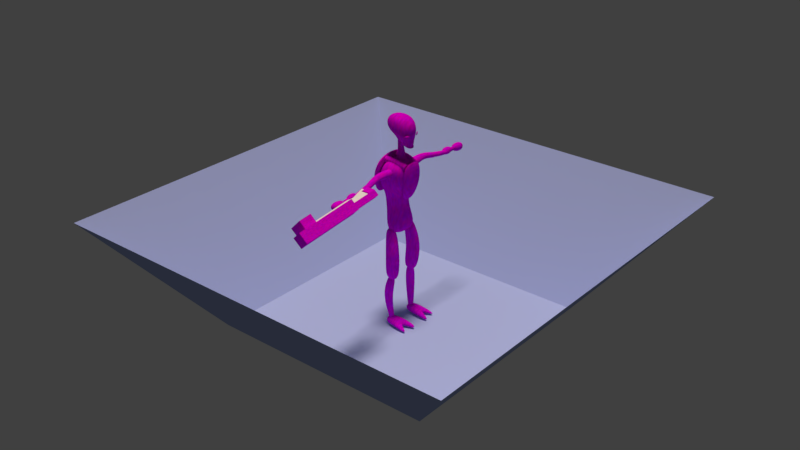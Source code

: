 # Source: alien.blend  (saved by Blender 2.78.0; exported with 4.5.12 LTS)
import bpy
from mathutils import Matrix  # noqa: F401  (used for matrix-valued properties, if any)

bpy.ops.wm.read_factory_settings(use_empty=True)
scene = bpy.context.scene
scene.name = 'Scene'

# ---- collections
col_collection_1 = bpy.data.collections.new('Collection 1'); scene.collection.children.link(col_collection_1)

# ---- images (referenced by path relative to the original .blend; pixels are not part of the script)
import os
ASSET_DIR = os.environ.get("B2B_ASSET_DIR", "")  # directory of the original .blend (textures are referenced by path, not embedded)
HERE = os.path.dirname(os.path.abspath(__file__))  # packed textures are extracted next to this script under _unpacked/

def load_image(name, relpath, width, height, colorspace="sRGB"):
    """Load a texture the original file referenced (path relative to the .blend, or extracted next to this script)."""
    p = next((c for c in (os.path.join(HERE, relpath), os.path.join(ASSET_DIR, relpath)) if relpath and os.path.exists(c)), "")
    if p:
        img = bpy.data.images.load(p, check_existing=True)
        img.name = name
    else:  # same state as the original file: an image datablock whose file is absent (Cycles renders it pink)
        img = bpy.data.images.new(name, width, height)
        img.source = "FILE"
        img.filepath = "//" + (relpath or name)
    img.colorspace_settings.name = colorspace
    return img
img_untitled_001 = load_image('Untitled.001', 'alien.png', 1024, 1024, 'sRGB')
img_aliengunbase = load_image('aliengunbase', 'aliengunbase.png', 1024, 1024, 'sRGB')
img_aliengun = load_image('aliengun', 'aliengun.png', 1024, 1024, 'sRGB')
img_untitled = load_image('Untitled', 'alienbase.png', 1024, 1024, 'sRGB')
img_untitled_002 = load_image('Untitled.002', 'alien.png', 1024, 1024, 'sRGB')

# ---- materials (node trees are filled in below, after node groups)
mat_material_001 = bpy.data.materials.new('Material.001')
mat_material_001.alpha_threshold = 0.0
mat_material_001.roughness = 0.5
mat_aliengun = bpy.data.materials.new('aliengun')
mat_aliengun.alpha_threshold = 0.0
mat_aliengun.roughness = 0.5
mat_aliengun.line_color = (0.0, 0.0, 0.0, 1.0)
mat_alien = bpy.data.materials.new('alien')
mat_alien.alpha_threshold = 0.0
mat_alien.roughness = 0.5
mat_alien.line_color = (0.0, 0.0, 0.0, 1.0)

# ---- material node trees
mat_material_001.use_nodes = True; mat_material_001.node_tree.nodes.clear()
_N = mat_material_001.node_tree.nodes; _L = mat_material_001.node_tree.links
n0 = _N.new('ShaderNodeOutputMaterial'); n0.name = 'Material Output'; n0.location = (300, 300)
n1 = _N.new('ShaderNodeBsdfDiffuse'); n1.name = 'Diffuse BSDF'; n1.location = (-8, 319)
n1.inputs[0].default_value = (0.3918, 0.4782, 0.8, 1.0)
n2 = _N.new('ShaderNodeTexImage'); n2.name = 'Image Texture'; n2.location = (85, 112)
n2.width = 140
n2.image = img_untitled_001
_L.new(n1.outputs[0], n0.inputs[0])
n0.is_active_output = True
mat_aliengun.use_nodes = True; mat_aliengun.node_tree.nodes.clear()
_N = mat_aliengun.node_tree.nodes; _L = mat_aliengun.node_tree.links
n0 = _N.new('ShaderNodeTexNoise'); n0.name = 'Noise Texture'; n0.location = (-520, 129)
n0.inputs[2].default_value = 32.9
n0.inputs[3].default_value = 5.8
n1 = _N.new('ShaderNodeMix'); n1.name = 'Mix'; n1.location = (-249, 332)
n1.data_type = 'RGBA'
n1.blend_type = 'MULTIPLY'
n1.inputs[0].default_value = 0.6727
n2 = _N.new('ShaderNodeBsdfDiffuse'); n2.name = 'Diffuse BSDF'; n2.location = (2, 337)
n3 = _N.new('ShaderNodeOutputMaterial'); n3.name = 'Material Output'; n3.location = (300, 300)
n4 = _N.new('ShaderNodeTexImage'); n4.name = 'Image Texture'; n4.location = (-504, 391)
n4.width = 140
n4.image = img_aliengunbase
n5 = _N.new('ShaderNodeTexImage'); n5.name = 'Image Texture.001'; n5.location = (-6, 86)
n5.width = 140
n5.image = img_aliengun
_L.new(n2.outputs[0], n3.inputs[0])
_L.new(n4.outputs[0], n1.inputs[6])
_L.new(n1.outputs[2], n2.inputs[0])
_L.new(n0.outputs[1], n1.inputs[7])
n3.is_active_output = True
mat_alien.use_nodes = True; mat_alien.node_tree.nodes.clear()
_N = mat_alien.node_tree.nodes; _L = mat_alien.node_tree.links
n0 = _N.new('ShaderNodeTexNoise'); n0.name = 'Noise Texture'; n0.location = (-520, 129)
n0.inputs[2].default_value = 32.9
n0.inputs[3].default_value = 5.8
n1 = _N.new('ShaderNodeMix'); n1.name = 'Mix'; n1.location = (-249, 332)
n1.data_type = 'RGBA'
n1.blend_type = 'MULTIPLY'
n1.inputs[0].default_value = 0.6727
n2 = _N.new('ShaderNodeOutputMaterial'); n2.name = 'Material Output'; n2.location = (300, 300)
n3 = _N.new('ShaderNodeBsdfDiffuse'); n3.name = 'Diffuse BSDF'; n3.location = (2, 337)
n4 = _N.new('ShaderNodeTexImage'); n4.name = 'Image Texture'; n4.location = (-504, 391)
n4.width = 140
n4.image = img_untitled
n5 = _N.new('ShaderNodeTexImage'); n5.name = 'Image Texture.001'; n5.location = (-6, 86)
n5.width = 140
n5.image = img_untitled_002
_L.new(n3.outputs[0], n2.inputs[0])
_L.new(n4.outputs[0], n1.inputs[6])
_L.new(n1.outputs[2], n3.inputs[0])
_L.new(n0.outputs[1], n1.inputs[7])
n2.is_active_output = True

# ---- world
world_world = bpy.data.worlds.new('World'); scene.world = world_world
world_world.color = (0.05088, 0.05088, 0.05088)
world_world.use_sun_shadow = False
world_world.sun_shadow_jitter_overblur = 0.0
world_world.cycles.sampling_method = 'MANUAL'

# ---- lights
light_hemi = bpy.data.lights.new('Hemi', 'SUN')
light_hemi.color = (1.0, 0.8213, 0.6938)
light_hemi.transmission_factor = 0.0
light_hemi.angle = 0.1993
light_hemi.energy = 2.6
light_hemi.shadow_buffer_clip_start = 0.5
light_hemi.shadow_soft_size = 0.1
light_hemi.shadow_cascade_max_distance = 1000.0

# ---- meshes
me_plane = bpy.data.meshes.new('Plane')
me_plane.from_pydata([(-0.752, -0.752, 0.0), (0.752, -0.752, 0.0), (-0.752, 0.752, 0.0), (0.752, 0.752, 0.0), (-1.34, 1.34, 0.7395), (-1.34, -1.34, 0.7395), (1.34, -1.34, 0.7395), (1.34, 1.34, 0.7395)], [], [(0, 1, 3, 2), (1, 6, 7, 3), (2, 4, 5, 0), (3, 7, 4, 2), (0, 5, 6, 1)])
me_plane.materials.append(mat_material_001)
me_plane.use_remesh_preserve_volume = False
me_plane.use_remesh_preserve_attributes = False
me_plane.use_mirror_vertex_groups = False
me_plane.update()
me_cube_002 = bpy.data.meshes.new('Cube.002')
me_cube_002.from_pydata([(0.6401, -4.984, 10.08), (1.135, -4.927, 9.59), (0.1454, -4.927, 9.59), (0.6401, -4.87, 9.099), (0.6401, -9.023, 9.611), (1.135, -8.966, 9.119), (0.1454, -8.966, 9.119), (0.6401, -8.909, 8.628), (0.7847, -3.261, 10.06), (1.055, -3.229, 9.788), (0.5142, -3.229, 9.788), (0.7847, -3.198, 9.519), (0.7847, -5.134, 9.839), (1.055, -5.102, 9.57), (0.5142, -5.102, 9.57), (0.7847, -5.071, 9.301), (0.5142, -3.69, 9.734), (0.7847, -3.659, 9.466), (0.7847, -3.721, 10.0), (1.055, -3.69, 9.734), (0.01919, -3.229, 9.788), (0.2897, -3.261, 10.06), (0.2897, -3.198, 9.519), (0.01919, -3.69, 9.734), (0.2897, -3.659, 9.466), (0.2897, -3.721, 10.0), (0.09482, -7.592, 10.01), (0.8163, -7.509, 9.289), (-0.6266, -7.509, 9.289), (0.09482, -7.425, 8.573), (0.09482, -8.434, 9.908), (0.8163, -8.351, 9.191), (-0.6266, -8.351, 9.191), (0.09482, -8.267, 8.474)], [], [(0, 1, 3, 2), (2, 3, 7, 6), (6, 7, 5, 4), (4, 5, 1, 0), (2, 6, 4, 0), (7, 3, 1, 5), (8, 9, 11, 10), (16, 17, 15, 14), (18, 19, 9, 8), (16, 14, 12, 18), (17, 11, 9, 19), (15, 17, 19, 13), (18, 8, 21, 25), (12, 13, 19, 18), (10, 11, 22, 20), (20, 23, 25, 21), (20, 22, 24, 23), (17, 16, 23, 24), (16, 18, 25, 23), (11, 17, 24, 22), (8, 10, 20, 21), (26, 27, 29, 28), (28, 29, 33, 32), (32, 33, 31, 30), (30, 31, 27, 26), (28, 32, 30, 26), (33, 29, 27, 31)])
_uv = me_cube_002.uv_layers.new(name='UVMap')
_uv.uv.foreach_set('vector', [1.0, 0.9688, 0.8594, 0.9688, 0.8594, 0.8281, 1.0, 0.8281, 0.3125, 0.01562, 0.4375, 0.01562, 0.4375, 0.7812, 0.3125, 0.7812, 0.7188, 0.9688, 0.7188, 0.8281, 0.8594, 0.8281, 0.8594, 0.9688, 0.3125, 0.01562, 0.1875, 0.01562, 0.1875, 0.7812, 0.3125, 0.7812, 0.5625, 0.01562, 0.5625, 0.7812, 0.4375, 0.7812, 0.4375, 0.01562, 0.0625, 0.01562, 0.0625, 0.7812, 0.1875, 0.7812, 0.1875, 0.01562, 0.6406, 0.7812, 0.7031, 0.7812, 0.7031, 0.8438, 0.6406, 0.8438, 0.9219, 0.3125, 1.0, 0.3125, 1.0, 0.5781, 0.9219, 0.5781, 0.6406, 0.125, 0.5781, 0.125, 0.5781, 0.03125, 0.6406, 0.03125, 0.9219, 0.2969, 0.9219, 0.01562, 1.0, 0.01562, 1.0, 0.2969, 0.6406, 0.6875, 0.6406, 0.7656, 0.5781, 0.7656, 0.5781, 0.6875, 0.6406, 0.4062, 0.6406, 0.6875, 0.5781, 0.6875, 0.5781, 0.4062, 0.6406, 0.125, 0.6406, 0.03125, 0.7031, 0.03125, 0.7031, 0.125, 0.6406, 0.4062, 0.5781, 0.4062, 0.5781, 0.125, 0.6406, 0.125, 0.6406, 0.8438, 0.7031, 0.8438, 0.6406, 0.9062, 0.5781, 0.9062, 0.5312, 0.7969, 0.5312, 0.8906, 0.4531, 0.8906, 0.4531, 0.7969, 0.4531, 0.9062, 0.5312, 0.9062, 0.5312, 0.9844, 0.4531, 0.9844, 0.1094, 0.9531, 0.0625, 0.8906, 0.0625, 0.7969, 0.1094, 0.8438, 0.0625, 0.8906, 0.01562, 0.9531, 0.01562, 0.8438, 0.0625, 0.7969, 0.6406, 0.7656, 0.6406, 0.6875, 0.7031, 0.6875, 0.7031, 0.7656, 0.6406, 0.7812, 0.6406, 0.8438, 0.5781, 0.9062, 0.5781, 0.8438, 0.9062, 0.2031, 0.7188, 0.2031, 0.7188, 0.0, 0.9062, 0.0, 0.875, 0.625, 0.875, 0.8281, 0.7188, 0.8281, 0.7188, 0.625, 0.9062, 0.2188, 0.9062, 0.4062, 0.7188, 0.4062, 0.7188, 0.2188, 0.2812, 0.7969, 0.2812, 1.0, 0.125, 1.0, 0.125, 0.7969, 0.4531, 1.0, 0.2969, 1.0, 0.2969, 0.7969, 0.4531, 0.7969, 0.7188, 0.4219, 0.875, 0.4219, 0.875, 0.6094, 0.7188, 0.6094])
me_cube_002.materials.append(mat_aliengun)
me_cube_002.use_remesh_preserve_volume = False
me_cube_002.use_remesh_preserve_attributes = False
me_cube_002.use_mirror_vertex_groups = False
me_cube_002.update()
me_cube_001 = bpy.data.meshes.new('Cube.001')
me_cube_001.from_pydata([(-9.164, -0.7667, 0.06832), (-9.117, -0.7667, -0.3516), (-9.164, -0.06777, 0.06832), (-9.117, -0.06777, -0.3516), (-13.48, -0.7667, -0.4154), (-13.43, -0.7667, -0.8353), (-13.48, -0.2215, -0.4154), (-13.43, -0.2215, -0.8353), (-10.58, -0.2215, -0.09108), (-10.54, -0.2215, -0.511), (-10.58, -0.7667, -0.09108), (-10.54, -0.7667, -0.511), (-10.17, -0.3194, -0.04449), (-10.12, -0.7667, -0.4644), (-10.12, -0.3194, -0.4644), (-10.17, -0.7667, -0.04449)], [], [(0, 1, 3, 2), (8, 9, 7, 6), (6, 7, 5, 4), (15, 13, 1, 0), (8, 6, 4, 10), (14, 3, 1, 13), (7, 9, 11, 5), (12, 8, 10, 15), (4, 5, 11, 10), (12, 14, 9, 8), (2, 3, 14, 12), (2, 12, 15, 0), (9, 14, 13, 11), (10, 11, 13, 15)])
me_cube_001.use_remesh_preserve_volume = False
me_cube_001.use_remesh_preserve_attributes = False
me_cube_001.use_mirror_vertex_groups = False
me_cube_001.update()
me_cube = bpy.data.meshes.new('Cube')
me_cube.from_pydata([(0.2424, -0.8548, 12.19), (0.3541, -0.8028, 12.08), (0.5504, -0.7076, 12.09), (0.6351, -0.6644, 12.21), (0.5234, -0.7164, 12.32), (0.327, -0.8116, 12.31), (0.8835, 0.4607, 6.156), (0.8334, -0.4847, 6.144), (0.5615, 0.7075, 7.429), (0.5687, -0.2197, 7.409), (1.264, 0.9674, 9.419), (0.8024, -0.7288, 9.46), (1.157, 0.5689, 10.55), (0.9332, -0.6126, 10.32), (0.362, 0.01875, 3.269), (0.2677, 0.1195, 6.137), (0.8475, 0.7089, 3.269), (0.8294, 0.6336, 6.169), (0.8509, -0.7383, 3.269), (0.8262, -0.4419, 6.192), (1.379, -0.01665, 3.269), (1.25, 0.1226, 6.139), (0.7185, 0.005529, 3.066), (0.8464, 0.2046, 3.066), (0.8616, -0.2269, 3.066), (1.013, -0.01052, 3.066), (0.671, 0.1267, 6.403), (0.8267, 0.31, 6.403), (0.8378, -0.08484, 6.403), (1.018, 0.114, 6.403), (1.316, 0.01162, 6.147), (0.7679, 0.2789, 7.432), (1.331, 0.01162, 9.615), (1.172, 0.01162, 10.57), (0.6504, -0.01279, 0.3186), (0.5452, -0.01841, 3.113), (0.873, 0.2342, 0.3217), (0.8626, 0.4971, 3.057), (0.875, -0.2825, 0.3217), (0.8606, -0.3649, 3.113), (1.114, -0.03204, 0.3217), (1.205, -0.04747, 3.125), (0.7481, -0.01062, 0.2331), (0.8768, 0.1139, 0.2395), (0.8921, -0.1371, 0.2331), (1.045, -0.03346, 0.2331), (0.7944, 0.01321, 3.309), (0.8642, 0.1434, 3.283), (0.8704, -0.134, 3.351), (0.9716, 0.005682, 3.317), (2.827, 0.003647, 9.594), (1.174, 0.02477, 9.617), (2.856, 0.2882, 9.848), (1.218, 0.4581, 10.01), (2.856, -0.3085, 9.849), (1.217, -0.4502, 10.01), (2.887, -0.01095, 10.13), (1.265, 0.004103, 10.43), (0.7548, 0.01657, 9.953), (0.7673, 0.1489, 10.06), (0.7682, -0.1361, 10.07), (0.7827, 0.007419, 10.2), (4.783, -0.01239, 9.422), (3.047, 0.001825, 9.58), (4.807, 0.2317, 9.636), (3.074, 0.272, 9.82), (4.818, -0.1961, 9.638), (3.073, -0.2943, 9.819), (4.833, -0.02491, 9.871), (3.103, -0.01106, 10.08), (4.99, -0.01349, 9.506), (5.001, 0.1145, 9.609), (5.003, -0.1629, 9.621), (5.016, -0.02381, 9.743), (2.94, 0.001536, 9.617), (2.965, -0.2666, 9.835), (2.965, 0.2461, 9.834), (2.991, -0.01058, 10.07), (0.6056, -0.382, 8.763), (0.7642, 0.9238, 8.846), (1.129, 0.2521, 8.813), (0.4535, -0.8326, 0.1278), (0.4341, -0.6859, 0.4156), (0.6666, 0.3479, 0.009302), (0.5956, 0.09978, 0.5507), (1.416, -0.6259, 0.1278), (1.41, -0.5439, 0.4091), (1.177, 0.3673, 0.009302), (1.248, 0.09333, 0.5442), (0.9218, 0.5001, 0.131), (0.9218, 0.2213, 0.6143), (0.9347, -0.729, 0.1278), (0.9218, -0.5704, 0.5802), (4.836, -0.09786, 9.427), (4.86, -0.09497, 9.762), (4.86, 0.238, 9.422), (4.884, 0.2409, 9.758), (5.717, -0.2351, 9.288), (5.656, -0.2281, 9.799), (5.805, 0.1739, 9.278), (5.796, 0.1758, 9.814), (5.317, 0.3345, 9.262), (5.36, 0.3398, 9.874), (5.167, -0.2625, 9.27), (5.21, -0.2572, 9.883), (0.5359, 0.07728, 10.42), (0.2559, 0.1519, 11.87), (0.358, 0.0573, 10.21), (0.1323, -0.000966, 12.12), (0.296, -0.746, 11.37), (0.5706, -0.3631, 13.13), (0.3084, 0.1318, 11.83), (0.5033, 0.2657, 13.23), (0.6482, 0.6797, 12.52), (0.7233, -0.6188, 12.12), (-0.8835, 0.4607, 6.156), (-0.8334, -0.4847, 6.144), (3.003e-10, -0.6472, 6.139), (1.001e-10, 0.66, 6.292), (-0.5615, 0.7075, 7.429), (-0.5687, -0.2197, 7.409), (3.673e-08, -0.4146, 7.327), (3.673e-08, 0.8847, 7.4), (-1.264, 0.9674, 9.419), (-0.8024, -0.7288, 9.46), (0.0, 1.145, 9.513), (7.951e-09, -0.8878, 9.417), (-1.157, 0.5689, 10.55), (-0.9332, -0.6126, 10.32), (0.0, 0.777, 10.66), (0.0, -0.7753, 10.44), (-0.362, 0.01875, 3.269), (-0.2677, 0.1195, 6.137), (-0.8475, 0.7089, 3.269), (-0.8294, 0.6336, 6.169), (-0.8509, -0.7383, 3.269), (-0.8262, -0.4419, 6.192), (-1.379, -0.01665, 3.269), (-1.25, 0.1226, 6.139), (-0.7185, 0.005529, 3.066), (-0.8464, 0.2046, 3.066), (-0.8616, -0.2269, 3.066), (-1.013, -0.01052, 3.066), (-0.671, 0.1267, 6.403), (-0.8267, 0.31, 6.403), (-0.8378, -0.08484, 6.403), (-1.018, 0.114, 6.403), (-1.316, 0.01162, 6.147), (0.0, 0.01162, 5.843), (-0.7679, 0.2789, 7.432), (-1.331, 0.01162, 9.615), (-1.172, 0.01162, 10.57), (0.0, 0.01162, 10.7), (-0.6504, -0.01279, 0.3186), (-0.5452, -0.01841, 3.113), (-0.873, 0.2342, 0.3217), (-0.8626, 0.4971, 3.057), (-0.875, -0.2825, 0.3217), (-0.8606, -0.3649, 3.113), (-1.114, -0.03204, 0.3217), (-1.205, -0.04747, 3.125), (-0.7481, -0.01062, 0.2331), (-0.8768, 0.1139, 0.2395), (-0.8921, -0.1371, 0.2331), (-1.045, -0.03346, 0.2331), (-0.7944, 0.01321, 3.309), (-0.8642, 0.1434, 3.283), (-0.8704, -0.134, 3.351), (-0.9716, 0.005682, 3.317), (-2.827, 0.003742, 9.592), (-1.166, 0.02477, 9.619), (-2.856, 0.2909, 9.847), (-1.21, 0.4581, 10.01), (-2.856, -0.3113, 9.849), (-1.21, -0.4502, 10.01), (-2.887, -0.01099, 10.13), (-1.257, 0.004103, 10.43), (-0.7553, 0.01629, 9.958), (-0.7673, 0.1436, 10.07), (-0.7682, -0.1306, 10.07), (-0.7821, 0.007487, 10.2), (-4.783, -0.01239, 9.422), (-3.046, 0.002063, 9.574), (-4.807, 0.2317, 9.636), (-3.074, 0.2788, 9.82), (-4.807, -0.2251, 9.638), (-3.073, -0.3013, 9.818), (-4.833, -0.02491, 9.871), (-3.103, -0.01114, 10.09), (-4.99, -0.01349, 9.506), (-5.001, 0.1145, 9.609), (-5.003, -0.1629, 9.621), (-5.016, -0.02381, 9.743), (-2.965, 0.2331, 9.835), (-2.99, -0.01041, 10.06), (-2.942, 0.001079, 9.628), (-2.965, -0.2533, 9.835), (1.814e-09, 1.11, 8.816), (-0.6056, -0.382, 8.763), (7.958e-09, -0.5458, 8.653), (-0.7642, 0.9238, 8.846), (-1.129, 0.1571, 8.785), (-0.4535, -0.8326, 0.1278), (-0.4341, -0.6859, 0.4156), (-0.6666, 0.3479, 0.009302), (-0.5956, 0.09978, 0.5507), (-1.416, -0.6259, 0.1278), (-1.41, -0.5439, 0.4091), (-1.177, 0.3673, 0.009302), (-1.248, 0.09333, 0.5442), (-0.9218, 0.5001, 0.131), (-0.9218, 0.2213, 0.6143), (-0.9347, -0.729, 0.1278), (-0.9218, -0.5704, 0.5802), (-4.836, 0.1867, 9.43), (-4.86, -0.1492, 9.427), (-4.86, 0.1853, 9.766), (-4.884, -0.1507, 9.763), (-5.739, 0.2784, 9.272), (-5.698, -0.1829, 9.278), (-5.869, 0.2789, 9.796), (-5.831, -0.1878, 9.789), (-5.326, 0.3486, 9.881), (-5.253, -0.2692, 9.875), (-5.282, 0.3512, 9.269), (-5.21, -0.2666, 9.263), (0.0, -0.3765, 10.17), (0.0, 0.4513, 10.25), (-2.135e-27, 0.5381, 10.48), (-3.553e-09, 0.3406, 12.0), (-2.135e-27, -0.449, 10.32), (-3.553e-09, -0.06638, 11.72), (-0.5359, 0.07728, 10.42), (-0.2559, 0.1519, 11.87), (-0.358, 0.0573, 10.21), (-3.553e-09, 0.06014, 12.17), (-3.553e-09, -0.07165, 12.08), (-0.1323, -0.000966, 12.12), (3.074e-25, -0.9377, 11.33), (2.252e-10, -0.5609, 13.31), (1.18e-08, 0.1695, 11.56), (2.252e-10, 0.3972, 13.41), (-0.296, -0.746, 11.37), (-0.5706, -0.3631, 13.13), (-0.3084, 0.1318, 11.83), (-0.5033, 0.2657, 13.23), (-2.065e-10, -0.9718, 12.12), (6.831e-26, 0.9571, 12.58), (-0.6482, 0.6797, 12.52), (-0.7233, -0.6188, 12.12), (9.296e-09, -1.107, 12.7), (-5.808e-10, 1.042, 13.09), (0.6107, 0.664, 12.9), (0.728, -0.6189, 12.7), (-0.6107, 0.664, 12.9), (-0.728, -0.6189, 12.7), (-1.296e-09, 0.4454, 12.2), (0.4872, 0.2042, 12.2), (0.4385, -0.6491, 11.84), (-1.084e-09, -0.8725, 11.85), (-0.4872, 0.2042, 12.2), (-0.4385, -0.6491, 11.84), (-1.433e-08, 0.2445, 11.11), (0.3011, -0.0179, 11.08), (-1.433e-08, -0.3171, 11.03), (-0.3011, -0.0179, 11.08), (1.002, 0.02364, 9.704), (1.039, 0.3884, 10.03), (1.039, -0.38, 10.03), (1.079, 0.004796, 10.39), (2.068, 0.1776, 9.751), (2.101, 0.4695, 10.01), (2.137, 0.1634, 10.3), (2.101, -0.1423, 10.01), (-1.911, 0.1803, 9.738), (-1.947, 0.5025, 10.03), (-1.987, 0.1647, 10.34), (-1.947, -0.173, 10.03), (-0.9552, 0.02269, 9.76), (-0.9859, 0.3347, 10.03), (-0.9865, -0.3259, 10.04), (-1.021, 0.005335, 10.35), (-0.3723, -0.09129, 4.791), (-1.011, 0.4377, 4.732), (-1.568, -0.1151, 4.839), (-1.01, -0.9085, 4.891), (0.3708, -0.0911, 4.807), (1.011, 0.4392, 4.75), (1.569, -0.1149, 4.86), (1.009, -0.9098, 4.908), (0.7224, 0.1935, 1.895), (1.072, 0.6996, 1.9), (1.498, 0.164, 2.082), (1.072, -0.2417, 1.924), (-0.7224, 0.1935, 1.895), (-1.072, 0.6996, 1.9), (-1.498, 0.164, 2.082), (-1.072, -0.2417, 1.924), (1.429, -1.409, 0.18), (1.431, -1.43, 0.05177), (1.287, -1.46, 0.05177), (1.284, -1.43, 0.1848), (-1.429, -1.409, 0.18), (-1.431, -1.43, 0.05177), (-1.287, -1.46, 0.05177), (-1.284, -1.43, 0.1848), (0.5024, -1.628, 0.03041), (0.4944, -1.555, 0.2699), (0.6948, -1.517, 0.2752), (0.7001, -1.572, 0.03041), (-0.5024, -1.628, 0.03041), (-0.4944, -1.555, 0.2699), (-0.6948, -1.517, 0.2752), (-0.7001, -1.572, 0.03041), (3.915, -0.0875, 9.457), (3.94, 0.127, 9.647), (3.968, -0.0981, 9.853), (3.946, -0.2877, 9.647), (-3.914, -0.0874, 9.455), (-3.94, 0.1299, 9.647), (-3.968, -0.09813, 9.856), (-3.94, -0.3027, 9.647), (0.4447, -0.8404, 12.2), (-1.453e-09, -0.8518, 11.58), (-1.638e-09, -0.8585, 11.54), (0.3431, -0.7032, 11.52), (-0.3431, -0.7032, 11.52), (-0.2424, -0.8548, 12.19), (-0.3541, -0.8028, 12.08), (-0.5504, -0.7076, 12.09), (-0.6351, -0.6644, 12.21), (-0.5234, -0.7164, 12.32), (-0.327, -0.8116, 12.31), (-0.4447, -0.8404, 12.2), (2.791e-08, -0.2806, 8.236), (2.176e-08, 0.9734, 8.371), (0.5042, -0.1915, 8.337), (0.5956, 0.8179, 8.401), (0.8638, 0.3113, 8.379), (-0.5042, -0.1915, 8.337), (-0.5956, 0.8179, 8.401), (-0.8638, 0.2554, 8.36), (0.7335, -0.636, 9.328), (0.707, -0.5909, 10.59), (0.4588, -0.2325, 8.337), (-0.7335, -0.636, 9.328), (3.94e-08, -0.7913, 9.257), (-0.707, -0.5909, 10.59), (1.767e-08, -0.7631, 10.75), (-0.4588, -0.2325, 8.337), (3.024e-08, -0.3869, 8.168), (0.7335, -0.9365, 9.23), (2.904e-08, -1.092, 9.159), (0.4588, -0.533, 8.239), (0.707, -0.8914, 10.49), (6.841e-09, -1.064, 10.65), (1.941e-08, -0.6874, 8.07), (-0.7335, -0.9365, 9.23), (-0.4588, -0.533, 8.239), (-0.707, -0.8914, 10.49), (1.434, 0.8491, 9.568), (1.312, 0.4239, 10.75), (0.867, 0.9081, 8.293), (-1.434, 0.8491, 9.568), (-3.971e-08, 1.046, 9.711), (-1.312, 0.4239, 10.75), (2.221e-08, 0.6545, 10.92), (2.626e-08, 1.12, 8.256), (-0.867, 0.9081, 8.293), (3.801e-08, 1.42, 8.305), (-2.796e-08, 1.345, 9.761), (1.434, 1.149, 9.617), (3.397e-08, 0.9539, 10.97), (0.867, 1.208, 8.342), (1.312, 0.7233, 10.8), (-1.434, 1.149, 9.617), (-0.867, 1.208, 8.342), (-1.312, 0.7233, 10.8), (0.2688, 0.7912, 10.49), (0.4568, 0.7556, 10.83), (0.6072, 0.7912, 10.31), (0.7952, 0.7556, 10.64), (0.1354, -0.6942, 10.26), (0.3235, -0.7298, 10.59), (0.4738, -0.6942, 10.07), (0.6619, -0.7298, 10.4), (0.6113, 0.0351, 10.31), (0.7994, -0.0004534, 10.65), (0.2729, 0.0351, 10.5), (0.461, -0.0004533, 10.84), (-0.2688, 0.7912, 10.49), (-0.4568, 0.7556, 10.83), (-0.6072, 0.7912, 10.31), (-0.7952, 0.7556, 10.64), (-0.1354, -0.6942, 10.26), (-0.3235, -0.7298, 10.59), (-0.4738, -0.6942, 10.07), (-0.6619, -0.7298, 10.4), (-0.6113, 0.0351, 10.31), (-0.7994, -0.0004533, 10.65), (-0.2729, 0.0351, 10.5), (-0.461, -0.0004533, 10.84), (3.791, 0.4144, 9.689), (3.83, -1.622e-07, 10.1), (4.713, 0.335, 9.669), (4.713, -1.705e-07, 10.0), (3.753, -1.588e-07, 9.277), (3.791, -0.4144, 9.689), (4.713, -1.705e-07, 9.334), (4.713, -0.335, 9.669), (-3.791, 0.4144, 9.689), (-3.83, 1.727e-07, 10.1), (-4.713, 0.335, 9.669), (-4.713, 2.416e-07, 10.0), (-3.753, 1.693e-07, 9.277), (-3.791, -0.4144, 9.689), (-4.713, 2.416e-07, 9.334), (-4.713, -0.335, 9.669)], [], [(30, 7, 117, 148), (199, 78, 11, 126), (30, 31, 9, 7), (7, 9, 121, 117), (10, 125, 129, 12), (8, 6, 118, 122), (80, 79, 10, 32), (79, 197, 125, 10), (33, 152, 130, 13), (126, 11, 13, 130), (32, 10, 12, 33), (286, 15, 17, 287), (287, 17, 21, 288), (288, 21, 19, 289), (289, 19, 15, 286), (16, 20, 25, 23), (17, 15, 26, 27), (23, 25, 24, 22), (14, 16, 23, 22), (20, 18, 24, 25), (18, 14, 22, 24), (29, 27, 26, 28), (15, 19, 28, 26), (21, 17, 27, 29), (19, 21, 29, 28), (11, 32, 33, 13), (12, 129, 152, 33), (78, 80, 32, 11), (6, 8, 31, 30), (6, 30, 148, 118), (290, 35, 37, 291), (291, 37, 41, 292), (292, 41, 39, 293), (293, 39, 35, 290), (36, 40, 45, 43), (37, 35, 46, 47), (43, 45, 44, 42), (34, 36, 43, 42), (40, 38, 44, 45), (38, 34, 42, 44), (49, 47, 46, 48), (35, 39, 48, 46), (41, 37, 47, 49), (39, 41, 49, 48), (270, 51, 53, 271), (271, 53, 57, 272), (272, 57, 55, 273), (273, 55, 51, 270), (56, 77, 76, 52), (267, 266, 58, 59), (54, 75, 77, 56), (52, 76, 74, 50), (61, 59, 58, 60), (266, 268, 60, 58), (269, 267, 59, 61), (268, 269, 61, 60), (314, 63, 65, 315), (315, 65, 69, 316), (316, 69, 67, 317), (317, 67, 63, 314), (64, 68, 73, 71), (76, 65, 63, 74), (71, 73, 72, 70), (62, 64, 71, 70), (68, 66, 72, 73), (66, 62, 70, 72), (50, 74, 75, 54), (77, 69, 65, 76), (75, 67, 69, 77), (74, 63, 67, 75), (336, 338, 80, 78), (337, 335, 197, 79), (338, 337, 79, 80), (334, 336, 78, 199), (81, 82, 84, 83), (89, 90, 88, 87), (87, 88, 86, 85), (92, 82, 307, 308), (89, 87, 85, 91), (90, 84, 82, 92), (88, 90, 92, 86), (83, 89, 91, 81), (91, 85, 299, 300), (83, 84, 90, 89), (93, 94, 96, 95), (101, 102, 100, 99), (100, 97, 99), (103, 104, 94, 93), (101, 99, 97, 103), (102, 96, 94, 104), (100, 102, 104, 98), (95, 101, 103, 93), (97, 98, 104, 103), (95, 96, 102, 101), (100, 98, 97), (231, 106, 108, 236), (262, 229, 106, 263), (263, 106, 231, 264), (106, 229, 235, 108), (228, 105, 107, 227), (105, 230, 226, 107), (108, 235, 236), (258, 114, 246, 259), (251, 241, 112, 252), (252, 112, 110, 253), (253, 110, 239, 250), (240, 111, 109, 238), (112, 241, 239, 110), (257, 113, 114, 258), (256, 247, 113, 257), (147, 148, 117, 116), (199, 126, 124, 198), (147, 116, 120, 149), (116, 117, 121, 120), (123, 127, 129, 125), (119, 122, 118, 115), (201, 150, 123, 200), (200, 123, 125, 197), (151, 128, 130, 152), (126, 130, 128, 124), (150, 151, 127, 123), (282, 283, 134, 132), (283, 284, 138, 134), (284, 285, 136, 138), (285, 282, 132, 136), (133, 140, 142, 137), (134, 144, 143, 132), (140, 139, 141, 142), (131, 139, 140, 133), (137, 142, 141, 135), (135, 141, 139, 131), (146, 145, 143, 144), (132, 143, 145, 136), (138, 146, 144, 134), (136, 145, 146, 138), (124, 128, 151, 150), (127, 151, 152, 129), (198, 124, 150, 201), (115, 147, 149, 119), (115, 118, 148, 147), (294, 295, 156, 154), (295, 296, 160, 156), (296, 297, 158, 160), (297, 294, 154, 158), (155, 162, 164, 159), (156, 166, 165, 154), (162, 161, 163, 164), (153, 161, 162, 155), (159, 164, 163, 157), (157, 163, 161, 153), (168, 167, 165, 166), (154, 165, 167, 158), (160, 168, 166, 156), (158, 167, 168, 160), (274, 275, 172, 170), (275, 276, 176, 172), (276, 277, 174, 176), (277, 274, 170, 174), (173, 196, 195, 169), (279, 178, 177, 278), (175, 194, 196, 173), (169, 195, 193, 171), (180, 179, 177, 178), (278, 177, 179, 280), (281, 180, 178, 279), (280, 179, 180, 281), (318, 319, 184, 182), (319, 320, 188, 184), (320, 321, 186, 188), (321, 318, 182, 186), (183, 190, 192, 187), (195, 182, 184, 193), (190, 189, 191, 192), (181, 189, 190, 183), (187, 192, 191, 185), (185, 191, 189, 181), (171, 193, 194, 175), (196, 186, 182, 195), (194, 188, 186, 196), (193, 184, 188, 194), (339, 198, 201, 341), (340, 200, 197, 335), (341, 201, 200, 340), (334, 199, 198, 339), (202, 204, 205, 203), (210, 208, 209, 211), (208, 206, 207, 209), (203, 213, 312, 311), (210, 212, 206, 208), (211, 213, 203, 205), (209, 207, 213, 211), (204, 202, 212, 210), (206, 212, 304, 303), (204, 210, 211, 205), (214, 216, 217, 215), (222, 220, 221, 223), (221, 220, 218), (224, 214, 215, 225), (222, 224, 218, 220), (223, 225, 215, 217), (221, 219, 225, 223), (216, 214, 224, 222), (218, 224, 225, 219), (216, 222, 223, 217), (221, 218, 219), (231, 236, 237, 233), (262, 265, 233, 229), (265, 264, 231, 233), (233, 237, 235, 229), (228, 227, 234, 232), (232, 234, 226, 230), (237, 236, 235), (261, 259, 246, 249), (251, 254, 245, 241), (254, 255, 243, 245), (255, 250, 239, 243), (240, 238, 242, 244), (245, 243, 239, 241), (260, 261, 249, 248), (256, 260, 248, 247), (249, 246, 250, 255), (248, 249, 255, 254), (247, 248, 254, 251), (114, 253, 250, 246), (113, 252, 253, 114), (247, 251, 252, 113), (240, 244, 260, 256), (111, 325, 109), (240, 256, 257, 111), (242, 326, 244), (326, 242, 238, 324), (232, 230, 264, 265), (228, 232, 265, 262), (105, 263, 264, 230), (228, 262, 263, 105), (55, 57, 269, 268), (57, 53, 267, 269), (51, 55, 268, 266), (53, 51, 266, 267), (54, 273, 270, 50), (56, 272, 273, 54), (52, 271, 272, 56), (50, 270, 271, 52), (173, 169, 274, 277), (175, 173, 277, 276), (171, 175, 276, 275), (169, 171, 275, 274), (174, 280, 281, 176), (176, 281, 279, 172), (170, 278, 280, 174), (172, 279, 278, 170), (135, 131, 282, 285), (137, 135, 285, 284), (133, 137, 284, 283), (131, 133, 283, 282), (18, 289, 286, 14), (20, 288, 289, 18), (16, 287, 288, 20), (14, 286, 287, 16), (38, 293, 290, 34), (40, 292, 293, 38), (36, 291, 292, 40), (34, 290, 291, 36), (157, 153, 294, 297), (159, 157, 297, 296), (155, 159, 296, 295), (153, 155, 295, 294), (299, 298, 301, 300), (303, 304, 305, 302), (213, 207, 302, 305), (86, 92, 301, 298), (207, 206, 303, 302), (85, 86, 298, 299), (212, 213, 305, 304), (92, 91, 300, 301), (309, 308, 307, 306), (313, 310, 311, 312), (213, 212, 313, 312), (91, 92, 308, 309), (212, 202, 310, 313), (81, 91, 309, 306), (202, 203, 311, 310), (82, 81, 306, 307), (66, 317, 314, 62), (68, 316, 317, 66), (64, 315, 316, 68), (62, 314, 315, 64), (185, 181, 318, 321), (187, 185, 321, 320), (183, 187, 320, 319), (181, 183, 319, 318), (1, 322, 0), (0, 322, 5), (5, 322, 4), (4, 322, 3), (3, 322, 2), (2, 322, 1), (244, 326, 261, 260), (325, 258, 259, 323), (325, 324, 238, 109), (323, 259, 261, 326), (258, 325, 111, 257), (328, 327, 333), (327, 332, 333), (332, 331, 333), (331, 330, 333), (330, 329, 333), (329, 328, 333), (324, 325, 323, 326), (121, 334, 339, 120), (149, 341, 340, 119), (119, 340, 335, 122), (120, 339, 341, 149), (121, 9, 336, 334), (31, 8, 337, 338), (8, 122, 335, 337), (9, 31, 338, 336), (350, 346, 342, 344), (346, 348, 343, 342), (350, 349, 345, 346), (346, 345, 347, 348), (356, 353, 351, 352), (352, 351, 354, 355), (356, 352, 357, 358), (352, 355, 359, 357), (349, 350, 356, 358), (348, 347, 359, 355), (342, 343, 354, 351), (344, 342, 351, 353), (347, 345, 357, 359), (345, 349, 358, 357), (350, 344, 353, 356), (343, 348, 355, 354), (360, 361, 366, 364), (362, 360, 364, 367), (363, 364, 366, 365), (368, 367, 364, 363), (371, 370, 372, 374), (373, 369, 370, 371), (375, 377, 372, 370), (376, 375, 370, 369), (367, 368, 376, 369), (365, 366, 372, 377), (361, 360, 371, 374), (360, 362, 373, 371), (363, 365, 377, 375), (368, 363, 375, 376), (362, 367, 369, 373), (366, 361, 374, 372), (386, 387, 385, 384), (388, 389, 379, 378), (387, 381, 379, 389), (385, 387, 389, 383), (382, 383, 389, 388), (380, 381, 387, 386), (398, 396, 397, 399), (400, 390, 391, 401), (399, 401, 391, 393), (397, 395, 401, 399), (394, 400, 401, 395), (392, 398, 399, 393), (402, 403, 405, 404), (404, 405, 409, 408), (408, 409, 407, 406), (406, 407, 403, 402), (404, 408, 406, 402), (409, 405, 403, 407), (410, 412, 413, 411), (412, 416, 417, 413), (416, 414, 415, 417), (414, 410, 411, 415), (412, 410, 414, 416), (417, 415, 411, 413)])
me_cube.polygons.foreach_set('use_smooth', [1, 1, 1, 1, 1, 1, 1, 1, 1, 1, 1, 1, 1, 1, 1, 1, 1, 1, 1, 1, 1, 1, 1, 1, 1, 1, 1, 1, 1, 1, 1, 1, 1, 1, 1, 1, 1, 1, 1, 1, 1, 1, 1, 1, 1, 1, 1, 1, 1, 1, 1, 1, 1, 1, 1, 1, 1, 1, 1, 1, 1, 1, 1, 1, 1, 1, 1, 1, 1, 1, 1, 1, 1, 1, 1, 1, 1, 1, 1, 1, 1, 1, 1, 1, 1, 1, 1, 1, 1, 1, 1, 1, 1, 1, 1, 1, 1, 1, 1, 1, 1, 1, 1, 1, 1, 1, 1, 1, 1, 1, 1, 1, 1, 1, 1, 1, 1, 1, 1, 1, 1, 1, 1, 1, 1, 1, 1, 1, 1, 1, 1, 1, 1, 1, 1, 1, 1, 1, 1, 1, 1, 1, 1, 1, 1, 1, 1, 1, 1, 1, 1, 1, 1, 1, 1, 1, 1, 1, 1, 1, 1, 1, 1, 1, 1, 1, 1, 1, 1, 1, 1, 1, 1, 1, 1, 1, 1, 1, 1, 1, 1, 1, 1, 1, 1, 1, 1, 1, 1, 1, 1, 1, 1, 1, 1, 1, 1, 1, 1, 1, 1, 1, 1, 1, 1, 1, 1, 1, 1, 1, 1, 1, 1, 1, 1, 1, 1, 1, 1, 1, 1, 1, 1, 1, 1, 1, 1, 1, 1, 1, 1, 1, 1, 1, 1, 1, 1, 1, 1, 1, 1, 1, 1, 1, 1, 1, 1, 1, 1, 1, 1, 1, 1, 1, 1, 1, 1, 1, 1, 1, 1, 1, 1, 1, 1, 1, 1, 1, 1, 1, 1, 1, 1, 1, 1, 1, 1, 1, 1, 1, 1, 1, 1, 1, 1, 1, 1, 1, 1, 1, 1, 1, 1, 1, 1, 1, 1, 1, 1, 1, 1, 1, 1, 1, 1, 1, 1, 1, 1, 1, 1, 1, 1, 1, 1, 1, 1, 0, 0, 0, 0, 0, 0, 0, 0, 0, 0, 0, 0, 0, 0, 0, 0, 0, 0, 0, 0, 0, 0, 0, 0, 0, 0, 0, 0, 0, 0, 0, 0, 0, 0, 0, 0, 0, 0, 0, 0, 0, 0, 0, 0, 0, 0, 0, 0, 0, 0, 0, 0, 0, 0, 0, 0])
_uv = me_cube.uv_layers.new(name='UVMap')
_uv.uv.foreach_set('vector', [0.3205, 0.5461, 0.2849, 0.5442, 0.2199, 0.5325, 0.2199, 0.5158, 0.2199, 0.6821, 0.2699, 0.689, 0.2908, 0.7496, 0.2199, 0.747, 0.3205, 0.5461, 0.2974, 0.627, 0.2773, 0.6233, 0.2849, 0.5442, 0.2849, 0.5442, 0.2773, 0.6233, 0.2199, 0.61, 0.2199, 0.5325, 0.8564, 0.7479, 0.7889, 0.7425, 0.7889, 0.8313, 0.8456, 0.8189, 0.8455, 0.6274, 0.8577, 0.547, 0.7889, 0.5442, 0.7889, 0.6167, 0.861, 0.6955, 0.8377, 0.6892, 0.8564, 0.7479, 0.8827, 0.7603, 0.8377, 0.6892, 0.7889, 0.6837, 0.7889, 0.7425, 0.8564, 0.7479, 0.2938, 0.8198, 0.2199, 0.8277, 0.2199, 0.8115, 0.2787, 0.804, 0.2199, 0.747, 0.2908, 0.7496, 0.2787, 0.804, 0.2199, 0.8115, 0.8827, 0.7603, 0.8564, 0.7479, 0.8456, 0.8189, 0.8643, 0.8316, 0.8019, 0.4089, 0.7979, 0.4907, 0.841, 0.495, 0.8416, 0.411, 0.8416, 0.411, 0.841, 0.495, 0.8857, 0.495, 0.8838, 0.411, 0.3148, 0.4101, 0.3167, 0.4941, 0.2718, 0.4941, 0.2726, 0.4101, 0.2726, 0.4101, 0.2718, 0.4941, 0.229, 0.4898, 0.2329, 0.408, 0.8421, 0.3271, 0.8819, 0.3271, 0.8639, 0.2997, 0.8412, 0.2997, 0.841, 0.495, 0.7979, 0.4907, 0.8179, 0.5167, 0.8401, 0.5167, 0.8412, 0.2997, 0.8639, 0.2997, 0.8433, 0.2997, 0.8238, 0.2997, 0.8058, 0.3271, 0.8421, 0.3271, 0.8412, 0.2997, 0.8238, 0.2997, 0.3129, 0.3262, 0.2734, 0.3262, 0.2743, 0.2988, 0.2949, 0.2988, 0.2734, 0.3262, 0.2369, 0.3262, 0.2549, 0.2988, 0.2743, 0.2988, 0.8674, 0.5167, 0.8401, 0.5167, 0.8179, 0.5167, 0.8417, 0.5167, 0.229, 0.4898, 0.2718, 0.4941, 0.2727, 0.5158, 0.2489, 0.5158, 0.8857, 0.495, 0.841, 0.495, 0.8401, 0.5167, 0.8674, 0.5167, 0.2718, 0.4941, 0.3167, 0.4941, 0.2985, 0.5158, 0.2727, 0.5158, 0.2908, 0.7496, 0.3137, 0.7594, 0.2938, 0.8198, 0.2787, 0.804, 0.8456, 0.8189, 0.7889, 0.8313, 0.7885, 0.8421, 0.8643, 0.8316, 0.2699, 0.689, 0.2921, 0.6946, 0.3137, 0.7594, 0.2908, 0.7496, 0.8577, 0.547, 0.8455, 0.6274, 0.8663, 0.6279, 0.8895, 0.547, 0.8577, 0.547, 0.8895, 0.547, 0.7889, 0.5168, 0.7889, 0.5442, 0.816, 0.1892, 0.8084, 0.273, 0.8427, 0.2733, 0.8432, 0.1895, 0.8432, 0.1895, 0.8427, 0.2733, 0.8798, 0.2733, 0.8727, 0.1895, 0.3037, 0.1885, 0.3108, 0.2724, 0.2736, 0.2724, 0.2743, 0.1885, 0.2743, 0.1885, 0.2736, 0.2724, 0.2394, 0.2721, 0.247, 0.1883, 0.8437, 0.1057, 0.8656, 0.1057, 0.8547, 0.0845, 0.8441, 0.08491, 0.8427, 0.2733, 0.8084, 0.273, 0.8272, 0.2945, 0.8419, 0.295, 0.2752, 0.05566, 0.2857, 0.05525, 0.2761, 0.05525, 0.2671, 0.05525, 0.8235, 0.1054, 0.8437, 0.1057, 0.8441, 0.08491, 0.836, 0.0845, 0.2966, 0.1047, 0.275, 0.1047, 0.2761, 0.08355, 0.2857, 0.08355, 0.275, 0.1047, 0.2546, 0.1044, 0.2671, 0.08355, 0.2761, 0.08355, 0.8646, 0.295, 0.8419, 0.295, 0.8272, 0.2945, 0.8433, 0.295, 0.2394, 0.2721, 0.2736, 0.2724, 0.2743, 0.2941, 0.2583, 0.2935, 0.8798, 0.2733, 0.8427, 0.2733, 0.8419, 0.295, 0.8646, 0.295, 0.2736, 0.2724, 0.3108, 0.2724, 0.2957, 0.2941, 0.2743, 0.2941, 0.9136, 0.7908, 0.9116, 0.841, 0.9449, 0.8404, 0.9447, 0.7903, 0.9447, 0.7903, 0.9449, 0.8404, 0.9809, 0.8398, 0.9784, 0.7896, 0.4021, 0.7867, 0.4046, 0.8369, 0.3685, 0.8376, 0.3683, 0.7874, 0.3683, 0.7874, 0.3685, 0.8376, 0.3354, 0.8383, 0.3373, 0.788, 0.9732, 0.6873, 0.9586, 0.6876, 0.9602, 0.7398, 0.976, 0.7395, 0.9452, 0.8557, 0.921, 0.8561, 0.9303, 0.8713, 0.9455, 0.871, 0.3674, 0.685, 0.382, 0.6847, 0.3839, 0.7369, 0.3682, 0.7372, 0.944, 0.6879, 0.9305, 0.6881, 0.9301, 0.7403, 0.9445, 0.7401, 0.9642, 0.8706, 0.9455, 0.871, 0.9303, 0.8713, 0.9466, 0.871, 0.3447, 0.8534, 0.3694, 0.8529, 0.3704, 0.8681, 0.3541, 0.8685, 0.9725, 0.8552, 0.9452, 0.8557, 0.9455, 0.871, 0.9642, 0.8706, 0.3694, 0.8529, 0.3963, 0.8523, 0.388, 0.8678, 0.3704, 0.8681, 0.9232, 0.634, 0.917, 0.6884, 0.944, 0.6879, 0.9435, 0.6337, 0.9435, 0.6337, 0.944, 0.6879, 0.9732, 0.6873, 0.9655, 0.6333, 0.3889, 0.6304, 0.3967, 0.6845, 0.3674, 0.685, 0.3669, 0.6308, 0.3669, 0.6308, 0.3674, 0.685, 0.3405, 0.6856, 0.3466, 0.6312, 0.943, 0.5794, 0.9578, 0.5792, 0.9509, 0.5669, 0.9424, 0.5671, 0.9305, 0.6881, 0.917, 0.6884, 0.9157, 0.7406, 0.9301, 0.7403, 0.3657, 0.5642, 0.3741, 0.5641, 0.3664, 0.5642, 0.3592, 0.5644, 0.9294, 0.5797, 0.943, 0.5794, 0.9424, 0.5671, 0.9359, 0.5672, 0.3811, 0.5763, 0.3663, 0.5766, 0.3664, 0.5642, 0.3741, 0.5641, 0.3663, 0.5766, 0.3527, 0.5769, 0.3592, 0.5644, 0.3664, 0.5642, 0.3405, 0.6856, 0.3539, 0.6853, 0.3537, 0.7375, 0.3392, 0.7378, 0.9586, 0.6876, 0.944, 0.6879, 0.9445, 0.7401, 0.9602, 0.7398, 0.382, 0.6847, 0.3967, 0.6845, 0.3996, 0.7366, 0.3839, 0.7369, 0.3539, 0.6853, 0.3674, 0.685, 0.3682, 0.7372, 0.3537, 0.7375, 0.2736, 0.6562, 0.2947, 0.6608, 0.2921, 0.6946, 0.2699, 0.689, 0.8416, 0.6583, 0.7889, 0.6502, 0.7889, 0.6837, 0.8377, 0.6892, 0.8637, 0.6617, 0.8416, 0.6583, 0.8377, 0.6892, 0.861, 0.6955, 0.2199, 0.646, 0.2736, 0.6562, 0.2699, 0.689, 0.2199, 0.6821, 0.8174, 0.04141, 0.8162, 0.0693, 0.8264, 0.07621, 0.8309, 0.04141, 0.8469, 0.04141, 0.8469, 0.07743, 0.8675, 0.0758, 0.863, 0.04141, 0.863, 0.04141, 0.8675, 0.0758, 0.8777, 0.06889, 0.8781, 0.04141, 0.278, 0.06895, 0.2473, 0.06834, 0.2473, 0.06834, 0.278, 0.06895, 0.8469, 0.04141, 0.863, 0.04141, 0.8781, 0.04141, 0.8478, 0.04141, 0.278, 0.07648, 0.2574, 0.07526, 0.2473, 0.06834, 0.278, 0.06895, 0.2986, 0.07485, 0.278, 0.07648, 0.278, 0.06895, 0.3087, 0.06794, 0.8309, 0.04141, 0.8469, 0.04141, 0.8478, 0.04141, 0.8174, 0.04141, 0.8478, 0.04141, 0.8781, 0.04141, 0.8781, 0.04141, 0.8478, 0.04141, 0.8309, 0.04141, 0.8264, 0.07621, 0.8469, 0.07743, 0.8469, 0.04141, 0.9264, 0.5404, 0.9412, 0.5403, 0.9564, 0.5402, 0.9415, 0.5403, 0.9417, 0.5181, 0.9688, 0.5179, 0.9647, 0.481, 0.9414, 0.4872, 0.9647, 0.481, 0.9189, 0.4813, 0.9414, 0.4872, 0.3373, 0.5155, 0.3644, 0.5153, 0.3645, 0.5374, 0.3496, 0.5375, 0.9417, 0.5181, 0.9414, 0.4872, 0.9189, 0.4813, 0.9141, 0.5183, 0.392, 0.515, 0.3796, 0.5373, 0.3645, 0.5374, 0.3644, 0.5153, 0.3879, 0.4781, 0.392, 0.515, 0.3644, 0.5153, 0.3642, 0.4844, 0.9415, 0.5403, 0.9417, 0.5181, 0.9141, 0.5183, 0.9264, 0.5404, 0.342, 0.4785, 0.3642, 0.4844, 0.3644, 0.5153, 0.3373, 0.5155, 0.9415, 0.5403, 0.9564, 0.5402, 0.9688, 0.5179, 0.9417, 0.5181, 0.3879, 0.4781, 0.3642, 0.4844, 0.342, 0.4785, 0.2199, 0.9341, 0.2447, 0.937, 0.2369, 0.9558, 0.2199, 0.9545, 0.7889, 0.9186, 0.7889, 0.9425, 0.8137, 0.9392, 0.8217, 0.9147, 0.2527, 0.9125, 0.2447, 0.937, 0.2199, 0.9341, 0.2199, 0.9073, 0.8137, 0.9392, 0.7889, 0.9425, 0.7889, 0.9594, 0.8058, 0.958, 0.7889, 0.8947, 0.8297, 0.8902, 0.8114, 0.8654, 0.7889, 0.8684, 0.2607, 0.8879, 0.2199, 0.8806, 0.2199, 0.8611, 0.2425, 0.8632, 0.8058, 0.958, 0.7889, 0.9594, 0.7889, 0.9568, 0.4469, 0.07323, 0.45, 0.1018, 0.414, 0.1017, 0.4241, 0.07381, 0.6099, 0.1972, 0.5536, 0.2331, 0.5402, 0.2149, 0.5809, 0.1808, 0.5809, 0.1808, 0.5402, 0.2149, 0.4761, 0.2052, 0.45, 0.1613, 0.45, 0.1613, 0.4761, 0.2052, 0.4559, 0.2227, 0.4142, 0.1728, 0.5304, 0.04473, 0.5266, 0.07228, 0.437, 0.02564, 0.4175, 0.021, 0.5402, 0.2149, 0.5536, 0.2331, 0.4559, 0.2227, 0.4761, 0.2052, 0.534, 0.1099, 0.5824, 0.1422, 0.45, 0.1018, 0.4469, 0.07323, 0.5586, 0.1096, 0.6107, 0.1487, 0.5824, 0.1422, 0.534, 0.1099, 0.1194, 0.5461, 0.2199, 0.5158, 0.2199, 0.5325, 0.155, 0.5442, 0.2199, 0.6821, 0.2199, 0.747, 0.1491, 0.7496, 0.17, 0.689, 0.1194, 0.5461, 0.155, 0.5442, 0.1626, 0.6233, 0.1425, 0.627, 0.155, 0.5442, 0.2199, 0.5325, 0.2199, 0.61, 0.1626, 0.6233, 0.7214, 0.7479, 0.7321, 0.8189, 0.7889, 0.8313, 0.7889, 0.7425, 0.7322, 0.6274, 0.7889, 0.6167, 0.7889, 0.5442, 0.72, 0.547, 0.7168, 0.6955, 0.6951, 0.7603, 0.7214, 0.7479, 0.7401, 0.6892, 0.7401, 0.6892, 0.7214, 0.7479, 0.7889, 0.7425, 0.7889, 0.6837, 0.1461, 0.8198, 0.1611, 0.804, 0.2199, 0.8115, 0.2199, 0.8277, 0.2199, 0.747, 0.2199, 0.8115, 0.1611, 0.804, 0.1491, 0.7496, 0.6951, 0.7603, 0.7147, 0.8335, 0.7321, 0.8189, 0.7214, 0.7479, 0.7759, 0.4089, 0.7362, 0.411, 0.7368, 0.495, 0.7798, 0.4907, 0.7362, 0.411, 0.694, 0.411, 0.6921, 0.495, 0.7368, 0.495, 0.125, 0.4101, 0.1672, 0.4101, 0.1681, 0.4941, 0.1231, 0.4941, 0.1672, 0.4101, 0.2069, 0.408, 0.2109, 0.4898, 0.1681, 0.4941, 0.7356, 0.3271, 0.7365, 0.2997, 0.7139, 0.2997, 0.6959, 0.3271, 0.7368, 0.495, 0.7377, 0.5167, 0.7599, 0.5167, 0.7798, 0.4907, 0.7365, 0.2997, 0.7539, 0.2997, 0.7345, 0.2997, 0.7139, 0.2997, 0.7719, 0.3271, 0.7539, 0.2997, 0.7365, 0.2997, 0.7356, 0.3271, 0.1269, 0.3262, 0.145, 0.2988, 0.1655, 0.2988, 0.1664, 0.3262, 0.1664, 0.3262, 0.1655, 0.2988, 0.185, 0.2988, 0.203, 0.3262, 0.7103, 0.5167, 0.7361, 0.5167, 0.7599, 0.5167, 0.7377, 0.5167, 0.2109, 0.4898, 0.1909, 0.5158, 0.1671, 0.5158, 0.1681, 0.4941, 0.6921, 0.495, 0.7103, 0.5167, 0.7377, 0.5167, 0.7368, 0.495, 0.1681, 0.4941, 0.1671, 0.5158, 0.1414, 0.5158, 0.1231, 0.4941, 0.1491, 0.7496, 0.1611, 0.804, 0.1461, 0.8198, 0.1261, 0.7594, 0.7321, 0.8189, 0.7147, 0.8335, 0.7885, 0.8421, 0.7889, 0.8313, 0.17, 0.689, 0.1491, 0.7496, 0.1261, 0.7594, 0.1478, 0.6946, 0.72, 0.547, 0.6883, 0.547, 0.7114, 0.6279, 0.7322, 0.6274, 0.72, 0.547, 0.7889, 0.5442, 0.7889, 0.5168, 0.6883, 0.547, 0.7618, 0.1892, 0.7345, 0.1895, 0.7351, 0.2733, 0.7694, 0.273, 0.7345, 0.1895, 0.7051, 0.1895, 0.698, 0.2733, 0.7351, 0.2733, 0.1361, 0.1885, 0.1656, 0.1885, 0.1663, 0.2724, 0.129, 0.2724, 0.1656, 0.1885, 0.1929, 0.1883, 0.2004, 0.2721, 0.1663, 0.2724, 0.734, 0.1057, 0.7337, 0.08491, 0.7231, 0.0845, 0.7122, 0.1057, 0.7351, 0.2733, 0.7358, 0.295, 0.7506, 0.2945, 0.7694, 0.273, 0.1647, 0.05566, 0.1728, 0.05525, 0.1637, 0.05525, 0.1541, 0.05525, 0.7542, 0.1054, 0.7418, 0.0845, 0.7337, 0.08491, 0.734, 0.1057, 0.1432, 0.1047, 0.1541, 0.08355, 0.1637, 0.08355, 0.1649, 0.1047, 0.1649, 0.1047, 0.1637, 0.08355, 0.1728, 0.08355, 0.1853, 0.1044, 0.7131, 0.295, 0.7345, 0.295, 0.7506, 0.2945, 0.7358, 0.295, 0.2004, 0.2721, 0.1816, 0.2935, 0.1656, 0.2941, 0.1663, 0.2724, 0.698, 0.2733, 0.7131, 0.295, 0.7358, 0.295, 0.7351, 0.2733, 0.1663, 0.2724, 0.1656, 0.2941, 0.1442, 0.2941, 0.129, 0.2724, 0.6629, 0.7908, 0.6319, 0.7903, 0.6317, 0.8404, 0.665, 0.841, 0.6319, 0.7903, 0.5981, 0.7897, 0.5957, 0.8398, 0.6317, 0.8404, 0.03435, 0.785, 0.06811, 0.7854, 0.0683, 0.8356, 0.03215, 0.8351, 0.06811, 0.7854, 0.09916, 0.7859, 0.1014, 0.8361, 0.0683, 0.8356, 0.06866, 0.6831, 0.08209, 0.6832, 0.08243, 0.7355, 0.06792, 0.7353, 0.6314, 0.8557, 0.6311, 0.871, 0.6463, 0.8712, 0.6557, 0.8561, 0.03933, 0.6827, 0.054, 0.6829, 0.05224, 0.735, 0.03656, 0.7348, 0.6595, 0.6883, 0.646, 0.6881, 0.6465, 0.7403, 0.6609, 0.7406, 0.7385, 0.8066, 0.7405, 0.7891, 0.7423, 0.7729, 0.7406, 0.788, 0.09212, 0.8512, 0.08286, 0.8664, 0.06659, 0.8662, 0.06744, 0.8509, 0.6041, 0.8552, 0.6124, 0.8707, 0.6311, 0.871, 0.6314, 0.8557, 0.06744, 0.8509, 0.06659, 0.8662, 0.04897, 0.8659, 0.04056, 0.8505, 0.6533, 0.634, 0.633, 0.6337, 0.6325, 0.6879, 0.6595, 0.6883, 0.633, 0.6337, 0.611, 0.6333, 0.6034, 0.6874, 0.6325, 0.6879, 0.04677, 0.6285, 0.06883, 0.6288, 0.06866, 0.6831, 0.03933, 0.6827, 0.06883, 0.6288, 0.0891, 0.6291, 0.09551, 0.6834, 0.06866, 0.6831, 0.6336, 0.5794, 0.6341, 0.5671, 0.6256, 0.5669, 0.6187, 0.5792, 0.646, 0.6881, 0.6325, 0.6879, 0.6321, 0.7401, 0.6465, 0.7403, 0.06961, 0.5623, 0.07611, 0.5623, 0.06883, 0.5622, 0.06113, 0.5621, 0.6471, 0.5797, 0.6406, 0.5672, 0.6341, 0.5671, 0.6336, 0.5794, 0.05421, 0.5744, 0.06113, 0.5621, 0.06883, 0.5622, 0.069, 0.5746, 0.069, 0.5746, 0.06883, 0.5622, 0.07611, 0.5623, 0.08269, 0.5748, 0.6325, 0.6879, 0.618, 0.6876, 0.6163, 0.7398, 0.6321, 0.7401, 0.08209, 0.6832, 0.09551, 0.6834, 0.09694, 0.7357, 0.08243, 0.7355, 0.054, 0.6829, 0.06866, 0.6831, 0.06792, 0.7353, 0.05224, 0.735, 0.618, 0.6876, 0.6034, 0.6874, 0.6005, 0.7395, 0.6163, 0.7398, 0.1663, 0.6562, 0.17, 0.689, 0.1478, 0.6946, 0.1451, 0.6608, 0.7361, 0.6583, 0.7401, 0.6892, 0.7889, 0.6837, 0.7889, 0.6502, 0.7141, 0.6617, 0.7168, 0.6955, 0.7401, 0.6892, 0.7361, 0.6583, 0.2199, 0.646, 0.2199, 0.6821, 0.17, 0.689, 0.1663, 0.6562, 0.7603, 0.04199, 0.7473, 0.04199, 0.7516, 0.07573, 0.7615, 0.06902, 0.7317, 0.04199, 0.7161, 0.04199, 0.7118, 0.07533, 0.7317, 0.07691, 0.7161, 0.04199, 0.7015, 0.04199, 0.7019, 0.06863, 0.7118, 0.07533, 0.1926, 0.06834, 0.1619, 0.06895, 0.1619, 0.06895, 0.1926, 0.06834, 0.7317, 0.04199, 0.7309, 0.04199, 0.7015, 0.04199, 0.7161, 0.04199, 0.1619, 0.07648, 0.1619, 0.06895, 0.1926, 0.06834, 0.1824, 0.07526, 0.1413, 0.07485, 0.1311, 0.06794, 0.1619, 0.06895, 0.1619, 0.07648, 0.7473, 0.04199, 0.7603, 0.04199, 0.7309, 0.04199, 0.7317, 0.04199, 0.7015, 0.04199, 0.7309, 0.04199, 0.7309, 0.04199, 0.7015, 0.04199, 0.7473, 0.04199, 0.7317, 0.04199, 0.7317, 0.07691, 0.7516, 0.07573, 0.6502, 0.5403, 0.635, 0.5403, 0.6202, 0.5402, 0.6353, 0.5403, 0.6348, 0.5181, 0.6351, 0.4872, 0.6118, 0.481, 0.6077, 0.518, 0.6118, 0.481, 0.6351, 0.4872, 0.6576, 0.4813, 0.09788, 0.5133, 0.08569, 0.5355, 0.07082, 0.5354, 0.07078, 0.5133, 0.6348, 0.5181, 0.6624, 0.5183, 0.6576, 0.4813, 0.6351, 0.4872, 0.04319, 0.5132, 0.07078, 0.5133, 0.07082, 0.5354, 0.05569, 0.5354, 0.04707, 0.4762, 0.0708, 0.4824, 0.07078, 0.5133, 0.04319, 0.5132, 0.635, 0.5403, 0.6502, 0.5403, 0.6624, 0.5183, 0.6348, 0.5181, 0.09293, 0.4763, 0.09788, 0.5133, 0.07078, 0.5133, 0.0708, 0.4824, 0.635, 0.5403, 0.6348, 0.5181, 0.6077, 0.518, 0.6202, 0.5402, 0.04707, 0.4762, 0.09293, 0.4763, 0.0708, 0.4824, 0.2199, 0.9341, 0.2199, 0.9545, 0.203, 0.9558, 0.1951, 0.937, 0.7889, 0.9186, 0.7561, 0.9147, 0.7641, 0.9392, 0.7889, 0.9425, 0.1871, 0.9125, 0.2199, 0.9073, 0.2199, 0.9341, 0.1951, 0.937, 0.7641, 0.9392, 0.7719, 0.958, 0.7889, 0.9594, 0.7889, 0.9425, 0.7889, 0.8947, 0.7889, 0.8684, 0.7663, 0.8654, 0.7481, 0.8902, 0.1791, 0.8879, 0.1974, 0.8632, 0.2199, 0.8611, 0.2199, 0.8806, 0.7719, 0.958, 0.7889, 0.9568, 0.7889, 0.9594, 0.5568, 0.3016, 0.5796, 0.3022, 0.5898, 0.3301, 0.5537, 0.3302, 0.3932, 0.426, 0.4223, 0.4096, 0.4631, 0.4438, 0.4497, 0.462, 0.4223, 0.4096, 0.5537, 0.39, 0.5275, 0.434, 0.4631, 0.4438, 0.5537, 0.39, 0.5896, 0.4015, 0.5477, 0.4516, 0.5275, 0.434, 0.473, 0.273, 0.5863, 0.2492, 0.5667, 0.2538, 0.4768, 0.3006, 0.4631, 0.4438, 0.5275, 0.434, 0.5477, 0.4516, 0.4497, 0.462, 0.4694, 0.3384, 0.5568, 0.3016, 0.5537, 0.3302, 0.4207, 0.3708, 0.4447, 0.3381, 0.4694, 0.3384, 0.4207, 0.3708, 0.3923, 0.3774, 0.5537, 0.3302, 0.5898, 0.3301, 0.5896, 0.4015, 0.5537, 0.39, 0.4207, 0.3708, 0.5537, 0.3302, 0.5537, 0.39, 0.4223, 0.4096, 0.3923, 0.3774, 0.4207, 0.3708, 0.4223, 0.4096, 0.3932, 0.426, 0.45, 0.1018, 0.45, 0.1613, 0.4142, 0.1728, 0.414, 0.1017, 0.5824, 0.1422, 0.5809, 0.1808, 0.45, 0.1613, 0.45, 0.1018, 0.6107, 0.1487, 0.6099, 0.1972, 0.5809, 0.1808, 0.5824, 0.1422, 0.473, 0.273, 0.4768, 0.3006, 0.4694, 0.3384, 0.4447, 0.3381, 0.5266, 0.07228, 0.4414, 0.04074, 0.437, 0.02564, 0.5304, 0.04473, 0.5586, 0.1096, 0.534, 0.1099, 0.5266, 0.07228, 0.5667, 0.2538, 0.5623, 0.269, 0.4768, 0.3006, 0.5623, 0.269, 0.5667, 0.2538, 0.5863, 0.2492, 0.5782, 0.2705, 0.1791, 0.8879, 0.2199, 0.8806, 0.2199, 0.9073, 0.1871, 0.9125, 0.7889, 0.8947, 0.7481, 0.8902, 0.7561, 0.9147, 0.7889, 0.9186, 0.2607, 0.8879, 0.2527, 0.9125, 0.2199, 0.9073, 0.2199, 0.8806, 0.7889, 0.8947, 0.7889, 0.9186, 0.8217, 0.9147, 0.8297, 0.8902, 0.3685, 0.8376, 0.4046, 0.8369, 0.3963, 0.8523, 0.3694, 0.8529, 0.9809, 0.8398, 0.9449, 0.8404, 0.9452, 0.8557, 0.9725, 0.8552, 0.3354, 0.8383, 0.3685, 0.8376, 0.3694, 0.8529, 0.3447, 0.8534, 0.9449, 0.8404, 0.9116, 0.841, 0.921, 0.8561, 0.9452, 0.8557, 0.3682, 0.7372, 0.3683, 0.7874, 0.3373, 0.788, 0.3392, 0.7378, 0.3996, 0.7366, 0.4021, 0.7867, 0.3683, 0.7874, 0.3682, 0.7372, 0.9445, 0.7401, 0.9447, 0.7903, 0.9784, 0.7896, 0.976, 0.7395, 0.9157, 0.7406, 0.9136, 0.7908, 0.9447, 0.7903, 0.9445, 0.7401, 0.06792, 0.7353, 0.09694, 0.7357, 0.09916, 0.7859, 0.06811, 0.7854, 0.03656, 0.7348, 0.06792, 0.7353, 0.06811, 0.7854, 0.03435, 0.785, 0.6321, 0.7401, 0.6005, 0.7395, 0.5981, 0.7897, 0.6319, 0.7903, 0.6609, 0.7406, 0.6321, 0.7401, 0.6319, 0.7903, 0.6629, 0.7908, 0.0683, 0.8356, 0.06744, 0.8509, 0.04056, 0.8505, 0.03215, 0.8351, 0.5957, 0.8398, 0.6041, 0.8552, 0.6314, 0.8557, 0.6317, 0.8404, 0.1014, 0.8361, 0.09212, 0.8512, 0.06744, 0.8509, 0.0683, 0.8356, 0.6317, 0.8404, 0.6314, 0.8557, 0.6557, 0.8561, 0.665, 0.841, 0.1664, 0.3262, 0.203, 0.3262, 0.2069, 0.408, 0.1672, 0.4101, 0.1269, 0.3262, 0.1664, 0.3262, 0.1672, 0.4101, 0.125, 0.4101, 0.7356, 0.3271, 0.6959, 0.3271, 0.694, 0.411, 0.7362, 0.411, 0.7719, 0.3271, 0.7356, 0.3271, 0.7362, 0.411, 0.7759, 0.4089, 0.2734, 0.3262, 0.2726, 0.4101, 0.2329, 0.408, 0.2369, 0.3262, 0.3129, 0.3262, 0.3148, 0.4101, 0.2726, 0.4101, 0.2734, 0.3262, 0.8421, 0.3271, 0.8416, 0.411, 0.8838, 0.411, 0.8819, 0.3271, 0.8058, 0.3271, 0.8019, 0.4089, 0.8416, 0.411, 0.8421, 0.3271, 0.275, 0.1047, 0.2743, 0.1885, 0.247, 0.1883, 0.2546, 0.1044, 0.2966, 0.1047, 0.3037, 0.1885, 0.2743, 0.1885, 0.275, 0.1047, 0.8437, 0.1057, 0.8432, 0.1895, 0.8727, 0.1895, 0.8656, 0.1057, 0.8235, 0.1054, 0.816, 0.1892, 0.8432, 0.1895, 0.8437, 0.1057, 0.1649, 0.1047, 0.1853, 0.1044, 0.1929, 0.1883, 0.1656, 0.1885, 0.1432, 0.1047, 0.1649, 0.1047, 0.1656, 0.1885, 0.1361, 0.1885, 0.734, 0.1057, 0.7122, 0.1057, 0.7051, 0.1895, 0.7345, 0.1895, 0.7542, 0.1054, 0.734, 0.1057, 0.7345, 0.1895, 0.7618, 0.1892, 0.3091, 0.04046, 0.3087, 0.06794, 0.278, 0.06895, 0.2788, 0.04046, 0.1307, 0.04046, 0.1611, 0.04046, 0.1619, 0.06895, 0.1311, 0.06794, 0.1619, 0.06895, 0.1311, 0.06794, 0.1311, 0.06794, 0.1619, 0.06895, 0.3087, 0.06794, 0.278, 0.06895, 0.278, 0.06895, 0.3087, 0.06794, 0.7019, 0.06863, 0.7015, 0.04199, 0.7015, 0.04199, 0.7019, 0.06863, 0.8781, 0.04141, 0.8777, 0.06889, 0.8777, 0.06889, 0.8781, 0.04141, 0.1611, 0.04046, 0.1619, 0.06895, 0.1619, 0.06895, 0.1611, 0.04046, 0.278, 0.06895, 0.2788, 0.04046, 0.2788, 0.04046, 0.278, 0.06895, 0.2788, 0.04046, 0.278, 0.06895, 0.2473, 0.06834, 0.2485, 0.04046, 0.1611, 0.04046, 0.1914, 0.04046, 0.1926, 0.06834, 0.1619, 0.06895, 0.1619, 0.06895, 0.1611, 0.04046, 0.1611, 0.04046, 0.1619, 0.06895, 0.2788, 0.04046, 0.278, 0.06895, 0.278, 0.06895, 0.2788, 0.04046, 0.7309, 0.04199, 0.7603, 0.04199, 0.7603, 0.04199, 0.7309, 0.04199, 0.8174, 0.04141, 0.8478, 0.04141, 0.8478, 0.04141, 0.8174, 0.04141, 0.7603, 0.04199, 0.7615, 0.06902, 0.7615, 0.06902, 0.7603, 0.04199, 0.8162, 0.0693, 0.8174, 0.04141, 0.8174, 0.04141, 0.8162, 0.0693, 0.3663, 0.5766, 0.3669, 0.6308, 0.3466, 0.6312, 0.3527, 0.5769, 0.3811, 0.5763, 0.3889, 0.6304, 0.3669, 0.6308, 0.3663, 0.5766, 0.943, 0.5794, 0.9435, 0.6337, 0.9655, 0.6333, 0.9578, 0.5792, 0.9294, 0.5797, 0.9232, 0.634, 0.9435, 0.6337, 0.943, 0.5794, 0.069, 0.5746, 0.08269, 0.5748, 0.0891, 0.6291, 0.06883, 0.6288, 0.05421, 0.5744, 0.069, 0.5746, 0.06883, 0.6288, 0.04677, 0.6285, 0.6336, 0.5794, 0.6187, 0.5792, 0.611, 0.6333, 0.633, 0.6337, 0.6471, 0.5797, 0.6336, 0.5794, 0.633, 0.6337, 0.6533, 0.634, 0.5071, 0.501, 0.4901, 0.524, 0.5281, 0.5221, 0.5281, 0.5221, 0.4901, 0.524, 0.5122, 0.5451, 0.5122, 0.5451, 0.4901, 0.524, 0.4753, 0.5469, 0.4753, 0.5469, 0.4901, 0.524, 0.4543, 0.5258, 0.4543, 0.5258, 0.4901, 0.524, 0.4702, 0.5029, 0.4702, 0.5029, 0.4901, 0.524, 0.5071, 0.501, 0.4768, 0.3006, 0.5623, 0.269, 0.5568, 0.3016, 0.4694, 0.3384, 0.4414, 0.04074, 0.4469, 0.07323, 0.4241, 0.07381, 0.4262, 0.04677, 0.4414, 0.04074, 0.4255, 0.04224, 0.4175, 0.021, 0.437, 0.02564, 0.5775, 0.275, 0.5796, 0.3022, 0.5568, 0.3016, 0.5623, 0.269, 0.4469, 0.07323, 0.4414, 0.04074, 0.5266, 0.07228, 0.534, 0.1099, 0.5073, 0.501, 0.5283, 0.5221, 0.4902, 0.524, 0.5283, 0.5221, 0.5123, 0.5451, 0.4902, 0.524, 0.5123, 0.5451, 0.4754, 0.5469, 0.4902, 0.524, 0.4754, 0.5469, 0.4544, 0.5258, 0.4902, 0.524, 0.4544, 0.5258, 0.4703, 0.5029, 0.4902, 0.524, 0.4703, 0.5029, 0.5073, 0.501, 0.4902, 0.524, 0.7898, 0.9171, 0.8038, 0.9182, 0.7901, 0.9194, 0.7751, 0.9187, 0.2199, 0.61, 0.2199, 0.646, 0.1663, 0.6562, 0.1626, 0.6233, 0.7114, 0.6279, 0.7141, 0.6617, 0.7361, 0.6583, 0.7322, 0.6274, 0.7322, 0.6274, 0.7361, 0.6583, 0.7889, 0.6502, 0.7889, 0.6167, 0.1626, 0.6233, 0.1663, 0.6562, 0.1451, 0.6608, 0.1425, 0.627, 0.2199, 0.61, 0.2773, 0.6233, 0.2736, 0.6562, 0.2199, 0.646, 0.8663, 0.6279, 0.8455, 0.6274, 0.8416, 0.6583, 0.8637, 0.6617, 0.8455, 0.6274, 0.7889, 0.6167, 0.7889, 0.6502, 0.8416, 0.6583, 0.2773, 0.6233, 0.2974, 0.627, 0.2947, 0.6608, 0.2736, 0.6562, 0.949, 0.04433, 0.9489, 0.09594, 0.9155, 0.0979, 0.9261, 0.0492, 0.9489, 0.09594, 0.9488, 0.1625, 0.9155, 0.1549, 0.9155, 0.0979, 0.949, 0.04433, 0.9718, 0.04927, 0.9822, 0.09799, 0.9489, 0.09594, 0.9489, 0.09594, 0.9822, 0.09799, 0.9821, 0.155, 0.9488, 0.1625, 0.5014, 0.6048, 0.5293, 0.6049, 0.548, 0.6674, 0.5018, 0.6663, 0.5018, 0.6663, 0.548, 0.6674, 0.5463, 0.7438, 0.5025, 0.7528, 0.5014, 0.6048, 0.5018, 0.6663, 0.4557, 0.6681, 0.4735, 0.6053, 0.5018, 0.6663, 0.5025, 0.7528, 0.4584, 0.7444, 0.4557, 0.6681, 0.4567, 0.5891, 0.5012, 0.5807, 0.5014, 0.6048, 0.4735, 0.6053, 0.5026, 0.7799, 0.4412, 0.762, 0.4584, 0.7444, 0.5025, 0.7528, 0.5724, 0.6673, 0.5638, 0.7611, 0.5463, 0.7438, 0.548, 0.6674, 0.5459, 0.5885, 0.5724, 0.6673, 0.548, 0.6674, 0.5293, 0.6049, 0.4412, 0.762, 0.4313, 0.6683, 0.4557, 0.6681, 0.4584, 0.7444, 0.4313, 0.6683, 0.4567, 0.5891, 0.4735, 0.6053, 0.4557, 0.6681, 0.5012, 0.5807, 0.5459, 0.5885, 0.5293, 0.6049, 0.5014, 0.6048, 0.5638, 0.7611, 0.5026, 0.7799, 0.5025, 0.7528, 0.5463, 0.7438, 0.6661, 0.05392, 0.6608, 0.09248, 0.6196, 0.09316, 0.6218, 0.05453, 0.6517, 0.01347, 0.6661, 0.05392, 0.6218, 0.05453, 0.6244, 0.01028, 0.5779, 0.0488, 0.6218, 0.05453, 0.6196, 0.09316, 0.5787, 0.0877, 0.5969, 0.01028, 0.6244, 0.01028, 0.6218, 0.05453, 0.5779, 0.0488, 0.4225, 0.8961, 0.4996, 0.9027, 0.4982, 0.9732, 0.429, 0.961, 0.4522, 0.8266, 0.5011, 0.8237, 0.4996, 0.9027, 0.4225, 0.8961, 0.5768, 0.8991, 0.5678, 0.9636, 0.4982, 0.9732, 0.4996, 0.9027, 0.5499, 0.8285, 0.5768, 0.8991, 0.4996, 0.9027, 0.5011, 0.8237, 0.5015, 0.8022, 0.5628, 0.8133, 0.5499, 0.8285, 0.5011, 0.8237, 0.5818, 0.9776, 0.4978, 0.9944, 0.4982, 0.9732, 0.5678, 0.9636, 0.4144, 0.9744, 0.401, 0.8937, 0.4225, 0.8961, 0.429, 0.961, 0.401, 0.8937, 0.4398, 0.8109, 0.4522, 0.8266, 0.4225, 0.8961, 0.5984, 0.8975, 0.5818, 0.9776, 0.5678, 0.9636, 0.5768, 0.8991, 0.5628, 0.8133, 0.5984, 0.8975, 0.5768, 0.8991, 0.5499, 0.8285, 0.4398, 0.8109, 0.5015, 0.8022, 0.5011, 0.8237, 0.4522, 0.8266, 0.4978, 0.9944, 0.4144, 0.9744, 0.429, 0.961, 0.4982, 0.9732, 0.9159, 0.3596, 0.9373, 0.3575, 0.9361, 0.4001, 0.914, 0.4054, 0.9785, 0.3581, 0.9571, 0.3566, 0.9582, 0.3157, 0.9806, 0.3145, 0.9373, 0.3575, 0.935, 0.3159, 0.9582, 0.3157, 0.9571, 0.3566, 0.9361, 0.4001, 0.9373, 0.3575, 0.9571, 0.3566, 0.9595, 0.3999, 0.9821, 0.4045, 0.9595, 0.3999, 0.9571, 0.3566, 0.9785, 0.3581, 0.9123, 0.3154, 0.935, 0.3159, 0.9373, 0.3575, 0.9159, 0.3596, 0.9181, 0.2374, 0.9154, 0.1953, 0.9358, 0.1998, 0.9377, 0.2389, 0.9756, 0.2375, 0.9784, 0.2776, 0.9578, 0.2769, 0.9559, 0.2394, 0.9377, 0.2389, 0.9559, 0.2394, 0.9578, 0.2769, 0.9364, 0.2772, 0.9358, 0.1998, 0.9573, 0.1995, 0.9559, 0.2394, 0.9377, 0.2389, 0.978, 0.1948, 0.9756, 0.2375, 0.9559, 0.2394, 0.9573, 0.1995, 0.9156, 0.2781, 0.9181, 0.2374, 0.9377, 0.2389, 0.9364, 0.2772, 0.004552, 0.321, 0.004322, 0.3023, 0.03256, 0.3023, 0.03374, 0.3173, 0.02231, 0.3259, 0.02231, 0.3409, 0.007252, 0.3409, 0.007252, 0.3259, 0.03688, 0.3638, 0.03751, 0.3788, 0.008297, 0.3823, 0.006295, 0.3638, 0.005474, 0.4042, 0.005474, 0.3898, 0.01988, 0.3898, 0.01988, 0.4042, 0.03751, 0.3487, 0.03688, 0.3638, 0.006295, 0.3638, 0.008297, 0.3452, 0.03374, 0.2873, 0.03256, 0.3023, 0.004322, 0.3023, 0.004552, 0.2837, 0.004552, 0.321, 0.03374, 0.3173, 0.03256, 0.3023, 0.004322, 0.3023, 0.02231, 0.3259, 0.007252, 0.3259, 0.007252, 0.3409, 0.02231, 0.3409, 0.03688, 0.3638, 0.006295, 0.3638, 0.008297, 0.3823, 0.03751, 0.3788, 0.005474, 0.4042, 0.01988, 0.4042, 0.01988, 0.3898, 0.005474, 0.3898, 0.03751, 0.3487, 0.008297, 0.3452, 0.006295, 0.3638, 0.03688, 0.3638, 0.03374, 0.2873, 0.004552, 0.2837, 0.004322, 0.3023, 0.03256, 0.3023])
me_cube.materials.append(mat_alien)
me_cube.use_remesh_preserve_volume = False
me_cube.use_remesh_preserve_attributes = False
me_cube.use_mirror_vertex_groups = False
me_cube.use_paint_bone_selection = False
me_cube.use_paint_mask = True
me_cube.update()
arm_armature = bpy.data.armatures.new('Armature')  # bones are not reproduced

# ---- objects
ob_plane = bpy.data.objects.new('Plane', me_plane)
ob_hemi = bpy.data.objects.new('Hemi', light_hemi)
ob_armature = bpy.data.objects.new('Armature', arm_armature)
ob_cube_002 = bpy.data.objects.new('Cube.002', me_cube_002)
ob_cube_001 = bpy.data.objects.new('Cube.001', me_cube_001)
ob_cube = bpy.data.objects.new('Cube', me_cube)

# ---- transforms, parenting, visibility, modifiers, constraints
ob_plane.location = (0.0, 0.0, 0.0)
ob_plane.scale = (9.895, 9.895, 9.895)
ob_plane.lineart.crease_threshold = 0.0
ob_hemi.location = (0.0, 0.0, 44.86)
ob_hemi.lineart.crease_threshold = 0.0
ob_armature.location = (0.0, 0.0, 5.9)
ob_armature.rotation_euler = (0.0, -0.0, 1.571)
ob_armature.hide_viewport = True
ob_armature.show_in_front = True
ob_armature.lineart.crease_threshold = 0.0
ob_cube_002.parent = ob_armature
ob_cube_002.matrix_parent_inverse = Matrix(((-4.371e-08, 1.0, 0.0, -0.0), (-1.0, -4.371e-08, 0.0, -0.0), (0.0, 0.0, 1.0, -5.9), (0.0, 0.0, 0.0, 1.0)))
ob_cube_002.location = (0.0, 0.0, 0.0)
ob_cube_002.hide_viewport = True
ob_cube_002.lineart.crease_threshold = 0.0
_vg = ob_cube_002.vertex_groups.new(name='spine1')
_vg = ob_cube_002.vertex_groups.new(name='spine2')
_vg = ob_cube_002.vertex_groups.new(name='spine3')
_vg = ob_cube_002.vertex_groups.new(name='spineneck')
_vg = ob_cube_002.vertex_groups.new(name='spinehead')
_vg = ob_cube_002.vertex_groups.new(name='arm1.L')
_vg = ob_cube_002.vertex_groups.new(name='arm2.L')
_vg = ob_cube_002.vertex_groups.new(name='armhand.L')
_vg = ob_cube_002.vertex_groups.new(name='arm1.R')
_vg = ob_cube_002.vertex_groups.new(name='arm2.R')
_vg = ob_cube_002.vertex_groups.new(name='armhand.R')
_vg.add([0, 1, 2, 3, 4, 5, 6, 7, 8, 9, 10, 11, 12, 13, 14, 15, 16, 17, 18, 19, 20, 21, 22, 23, 24, 25, 26, 27, 28, 29, 30, 31, 32, 33], 1.0, 'REPLACE')
_vg = ob_cube_002.vertex_groups.new(name='leg1.L')
_vg = ob_cube_002.vertex_groups.new(name='leg2.L')
_vg = ob_cube_002.vertex_groups.new(name='legfoot.L')
_vg = ob_cube_002.vertex_groups.new(name='leg1.R')
_vg = ob_cube_002.vertex_groups.new(name='leg2.R')
_vg = ob_cube_002.vertex_groups.new(name='legfoot.R')
_vg = ob_cube_002.vertex_groups.new(name='ikF.L')
_vg = ob_cube_002.vertex_groups.new(name='ikFP.L')
_vg = ob_cube_002.vertex_groups.new(name='ikAP.L')
_vg = ob_cube_002.vertex_groups.new(name='ikA.L')
_vg = ob_cube_002.vertex_groups.new(name='ikF.R')
_vg = ob_cube_002.vertex_groups.new(name='ikFP.R')
_vg = ob_cube_002.vertex_groups.new(name='ikAP.R')
_vg = ob_cube_002.vertex_groups.new(name='ikA.R')
_m = ob_cube_002.modifiers.new('Armature', 'ARMATURE')
_m.object = ob_armature
ob_cube_001.parent = ob_armature
ob_cube_001.matrix_parent_inverse = Matrix(((1.0, 0.0, 0.0, -0.0), (0.0, 1.0, 0.0, -0.0), (0.0, 0.0, 1.0, -5.9), (0.0, 0.0, 0.0, 1.0)))
ob_cube_001.location = (5.678, 0.01179, 9.894)
ob_cube_001.hide_viewport = True
ob_cube_001.lineart.crease_threshold = 0.0
_vg = ob_cube_001.vertex_groups.new(name='spine1')
_vg = ob_cube_001.vertex_groups.new(name='spine2')
_vg = ob_cube_001.vertex_groups.new(name='spine3')
_vg = ob_cube_001.vertex_groups.new(name='spineneck')
_vg = ob_cube_001.vertex_groups.new(name='spinehead')
_vg = ob_cube_001.vertex_groups.new(name='arm1.L')
_vg = ob_cube_001.vertex_groups.new(name='arm2.L')
_vg = ob_cube_001.vertex_groups.new(name='armhand.L')
_vg = ob_cube_001.vertex_groups.new(name='arm1.R')
_vg = ob_cube_001.vertex_groups.new(name='arm2.R')
_vg = ob_cube_001.vertex_groups.new(name='armhand.R')
_vg.add([0, 1, 2, 3, 4, 5, 6, 7, 8, 9, 10, 11, 12, 13, 14, 15], 1.0, 'REPLACE')
_vg = ob_cube_001.vertex_groups.new(name='leg1.L')
_vg = ob_cube_001.vertex_groups.new(name='leg2.L')
_vg = ob_cube_001.vertex_groups.new(name='legfoot.L')
_vg = ob_cube_001.vertex_groups.new(name='ikF.L')
_vg = ob_cube_001.vertex_groups.new(name='ikFP.L')
_vg = ob_cube_001.vertex_groups.new(name='ikAP.L')
_vg = ob_cube_001.vertex_groups.new(name='ikA.L')
_vg = ob_cube_001.vertex_groups.new(name='leg1.R')
_vg = ob_cube_001.vertex_groups.new(name='leg2.R')
_vg = ob_cube_001.vertex_groups.new(name='legfoot.R')
_vg = ob_cube_001.vertex_groups.new(name='ikF.R')
_vg = ob_cube_001.vertex_groups.new(name='ikFP.R')
_vg = ob_cube_001.vertex_groups.new(name='ikAP.R')
_vg = ob_cube_001.vertex_groups.new(name='ikA.R')
_m = ob_cube_001.modifiers.new('Armature', 'ARMATURE')
_m.object = ob_armature
ob_cube.parent = ob_armature
ob_cube.matrix_parent_inverse = Matrix(((1.0, 0.0, 0.0, -0.0), (0.0, 1.0, 0.0, -0.0), (0.0, 0.0, 1.0, -5.9), (0.0, 0.0, 0.0, 1.0)))
ob_cube.location = (0.0, 0.0, 0.0)
ob_cube.lock_rotations_4d = False
ob_cube.empty_display_type = 'ARROWS'
ob_cube.lineart.crease_threshold = 0.0
_vg = ob_cube.vertex_groups.new(name='spine1')
for _i, _w in zip([6, 7, 8, 9, 30, 31, 115, 116, 117, 118, 119, 120, 121, 122, 147, 148, 149, 334, 335, 336, 337, 338, 339, 340, 341], [1.0, 1.0, 1.0, 1.0, 1.0, 1.0, 1.0, 1.0, 1.0, 1.0, 1.0, 1.0, 1.0, 1.0, 1.0, 1.0, 1.0, 0.5, 0.5, 0.5, 0.5, 0.5, 0.5, 0.5, 0.5]): _vg.add([_i], _w, 'REPLACE')
_vg = ob_cube.vertex_groups.new(name='spine2')
for _i, _w in zip([10, 11, 32, 78, 79, 80, 123, 124, 125, 126, 150, 197, 198, 199, 200, 201, 334, 335, 336, 337, 338, 339, 340, 341, 342, 344, 345, 346, 349, 350, 351, 352, 353, 356, 357, 358, 360, 362, 363, 364, 367, 368, 369, 370, 371, 373, 375, 376], [0.4872, 0.7052, 0.4755, 1.0, 1.0, 1.0, 0.4872, 0.7052, 0.393, 0.7698, 0.4755, 1.0, 1.0, 1.0, 1.0, 1.0, 0.5, 0.5, 0.5, 0.5, 0.5, 0.5, 0.5, 0.5, 0.7052, 1.0, 0.7052, 0.7698, 1.0, 1.0, 0.7052, 0.7698, 1.0, 1.0, 0.7052, 1.0, 0.4872, 1.0, 0.4872, 0.393, 1.0, 1.0, 1.0, 0.393, 0.4872, 1.0, 0.4872, 1.0]): _vg.add([_i], _w, 'REPLACE')
_vg = ob_cube.vertex_groups.new(name='spine3')
for _i, _w in zip([10, 11, 12, 13, 32, 33, 123, 124, 125, 126, 127, 128, 129, 130, 150, 151, 152, 342, 343, 345, 346, 347, 348, 351, 352, 354, 355, 357, 359, 360, 361, 363, 364, 365, 366, 370, 371, 372, 374, 375, 377, 378, 379, 380, 381, 382, 383, 384, 385, 386, 387, 388, 389, 390, 391, 392, 393, 394, 395, 396, 397, 398, 399, 400, 401], [0.5128, 0.2948, 1.0, 1.0, 0.5245, 1.0, 0.5128, 0.2948, 0.607, 0.2302, 1.0, 1.0, 1.0, 1.0, 0.5245, 1.0, 1.0, 0.2948, 1.0, 0.2948, 0.2302, 1.0, 1.0, 0.2948, 0.2302, 1.0, 1.0, 0.2948, 1.0, 0.5128, 1.0, 0.5128, 0.607, 1.0, 1.0, 0.607, 0.5128, 1.0, 1.0, 0.5128, 1.0, 1.0, 1.0, 1.0, 1.0, 1.0, 1.0, 1.0, 1.0, 1.0, 1.0, 1.0, 1.0, 1.0, 1.0, 1.0, 1.0, 1.0, 1.0, 1.0, 1.0, 1.0, 1.0, 1.0, 1.0]): _vg.add([_i], _w, 'REPLACE')
_vg = ob_cube.vertex_groups.new(name='spineneck')
_vg.add([105, 106, 107, 108, 226, 227, 228, 229, 230, 231, 232, 233, 234, 235, 236, 237, 262, 263, 264, 265], 1.0, 'REPLACE')
_vg = ob_cube.vertex_groups.new(name='spinehead')
_vg.add([0, 1, 2, 3, 4, 5, 109, 110, 111, 112, 113, 114, 238, 239, 240, 241, 242, 243, 244, 245, 246, 247, 248, 249, 250, 251, 252, 253, 254, 255, 256, 257, 258, 259, 260, 261, 322, 323, 324, 325, 326, 327, 328, 329, 330, 331, 332, 333], 1.0, 'REPLACE')
_vg = ob_cube.vertex_groups.new(name='arm1.L')
for _i, _w in zip([50, 51, 52, 53, 54, 55, 56, 57, 58, 59, 60, 61, 74, 75, 76, 77, 266, 267, 268, 269, 270, 271, 272, 273], [1.0, 1.0, 1.0, 1.0, 1.0, 1.0, 1.0, 1.0, 1.0, 1.0, 1.0, 1.0, 0.5, 0.5, 0.5, 0.5, 1.0, 1.0, 1.0, 1.0, 1.0, 1.0, 1.0, 1.0]): _vg.add([_i], _w, 'REPLACE')
_vg = ob_cube.vertex_groups.new(name='arm2.L')
for _i, _w in zip([62, 63, 64, 65, 66, 67, 68, 69, 70, 71, 72, 73, 74, 75, 76, 77, 314, 315, 316, 317, 402, 403, 404, 405, 406, 407, 408, 409], [1.0, 1.0, 1.0, 1.0, 1.0, 1.0, 1.0, 1.0, 1.0, 1.0, 1.0, 1.0, 0.5, 0.5, 0.5, 0.5, 1.0, 1.0, 1.0, 1.0, 1.0, 1.0, 1.0, 1.0, 1.0, 1.0, 1.0, 1.0]): _vg.add([_i], _w, 'REPLACE')
_vg = ob_cube.vertex_groups.new(name='armhand.L')
_vg.add([93, 94, 95, 96, 97, 98, 99, 100, 101, 102, 103, 104], 1.0, 'REPLACE')
_vg = ob_cube.vertex_groups.new(name='arm1.R')
for _i, _w in zip([169, 170, 171, 172, 173, 174, 175, 176, 177, 178, 179, 180, 193, 194, 195, 196, 274, 275, 276, 277, 278, 279, 280, 281], [1.0, 1.0, 1.0, 1.0, 1.0, 1.0, 1.0, 1.0, 1.0, 1.0, 1.0, 1.0, 0.5, 0.5, 0.5, 0.5, 1.0, 1.0, 1.0, 1.0, 1.0, 1.0, 1.0, 1.0]): _vg.add([_i], _w, 'REPLACE')
_vg = ob_cube.vertex_groups.new(name='arm2.R')
for _i, _w in zip([181, 182, 183, 184, 185, 186, 187, 188, 189, 190, 191, 192, 193, 194, 195, 196, 318, 319, 320, 321, 410, 411, 412, 413, 414, 415, 416, 417], [1.0, 1.0, 1.0, 1.0, 1.0, 1.0, 1.0, 1.0, 1.0, 1.0, 1.0, 1.0, 0.5, 0.5, 0.5, 0.5, 1.0, 1.0, 1.0, 1.0, 1.0, 1.0, 1.0, 1.0, 1.0, 1.0, 1.0, 1.0]): _vg.add([_i], _w, 'REPLACE')
_vg = ob_cube.vertex_groups.new(name='armhand.R')
_vg.add([214, 215, 216, 217, 218, 219, 220, 221, 222, 223, 224, 225], 1.0, 'REPLACE')
_vg = ob_cube.vertex_groups.new(name='leg1.L')
_vg.add([14, 15, 16, 17, 18, 19, 20, 21, 22, 23, 24, 25, 26, 27, 28, 29, 286, 287, 288, 289], 1.0, 'REPLACE')
_vg = ob_cube.vertex_groups.new(name='leg2.L')
_vg.add([34, 35, 36, 37, 38, 39, 40, 41, 42, 43, 44, 45, 46, 47, 48, 49, 290, 291, 292, 293], 1.0, 'REPLACE')
_vg = ob_cube.vertex_groups.new(name='legfoot.L')
_vg.add([81, 82, 83, 84, 85, 86, 87, 88, 89, 90, 91, 92, 298, 299, 300, 301, 306, 307, 308, 309], 1.0, 'REPLACE')
_vg = ob_cube.vertex_groups.new(name='ikF.L')
_vg = ob_cube.vertex_groups.new(name='ikFP.L')
_vg = ob_cube.vertex_groups.new(name='ikAP.L')
_vg = ob_cube.vertex_groups.new(name='ikA.L')
_vg = ob_cube.vertex_groups.new(name='leg1.R')
_vg.add([131, 132, 133, 134, 135, 136, 137, 138, 139, 140, 141, 142, 143, 144, 145, 146, 282, 283, 284, 285], 1.0, 'REPLACE')
_vg = ob_cube.vertex_groups.new(name='leg2.R')
_vg.add([153, 154, 155, 156, 157, 158, 159, 160, 161, 162, 163, 164, 165, 166, 167, 168, 294, 295, 296, 297], 1.0, 'REPLACE')
_vg = ob_cube.vertex_groups.new(name='legfoot.R')
_vg.add([202, 203, 204, 205, 206, 207, 208, 209, 210, 211, 212, 213, 302, 303, 304, 305, 310, 311, 312, 313], 1.0, 'REPLACE')
_vg = ob_cube.vertex_groups.new(name='ikF.R')
_vg = ob_cube.vertex_groups.new(name='ikFP.R')
_vg = ob_cube.vertex_groups.new(name='ikAP.R')
_vg = ob_cube.vertex_groups.new(name='ikA.R')
_m = ob_cube.modifiers.new('Armature', 'ARMATURE')
_m.object = ob_armature
_m = ob_cube.modifiers.new('Subsurf', 'SUBSURF')
_m.uv_smooth = 'PRESERVE_CORNERS'
_m.quality = 2
_m.show_only_control_edges = False

# ---- collection membership
col_collection_1.objects.link(ob_plane)
col_collection_1.objects.link(ob_hemi)
col_collection_1.objects.link(ob_armature)
col_collection_1.objects.link(ob_cube_002)
col_collection_1.objects.link(ob_cube_001)
col_collection_1.objects.link(ob_cube)

# ---- scene / render settings (as saved in the file)
scene.frame_start = 1; scene.frame_end = 250; scene.frame_set(0)
scene.render.engine = 'CYCLES'
scene.render.resolution_percentage = 50
scene.render.dither_intensity = 0.0
scene.cycles.use_denoising = False
scene.cycles.samples = 128
scene.cycles.sampling_pattern = 'TABULATED_SOBOL'
scene.cycles.light_sampling_threshold = 0.0
scene.cycles.use_adaptive_sampling = False
scene.cycles.use_light_tree = False
scene.cycles.blur_glossy = 0.0
scene.cycles.sample_clamp_indirect = 0.0
scene.view_settings.view_transform = 'Standard'
bpy.context.view_layer.update()

# ---- added for rendering (the .blend has no active camera): camera
cam_auto = bpy.data.cameras.new('AutoCamera')
cam_auto.lens = 50.0
cam_auto.sensor_width = 36.0
cam_auto.clip_end = 1000.0
ob_auto_camera = bpy.data.objects.new('AutoCamera', cam_auto)
scene.collection.objects.link(ob_auto_camera)
ob_auto_camera.location = (37.1415, -44.6997, 36.0859)
ob_auto_camera.rotation_euler = (1.09748, -7.21219e-08, 0.694738)
scene.camera = ob_auto_camera
bpy.context.view_layer.update()
